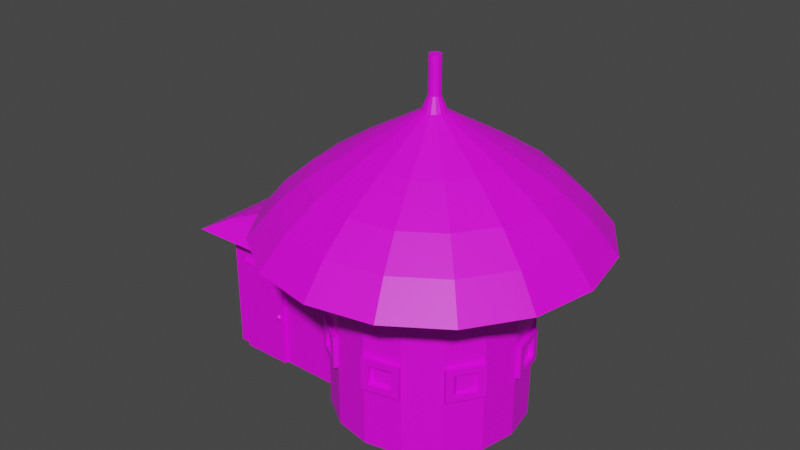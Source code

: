 # Source: Hut.blend  (saved by Blender 3.6.11; exported with 4.5.12 LTS)
import bpy
from mathutils import Matrix  # noqa: F401  (used for matrix-valued properties, if any)

bpy.ops.wm.read_factory_settings(use_empty=True)
scene = bpy.context.scene
scene.name = 'Scene'

# ---- collections
col_collection = bpy.data.collections.new('Collection'); scene.collection.children.link(col_collection)

# ---- images (referenced by path relative to the original .blend; pixels are not part of the script)
import os
ASSET_DIR = os.environ.get("B2B_ASSET_DIR", "")  # directory of the original .blend (textures are referenced by path, not embedded)
HERE = os.path.dirname(os.path.abspath(__file__))  # packed textures are extracted next to this script under _unpacked/

def load_image(name, relpath, width, height, colorspace="sRGB"):
    """Load a texture the original file referenced (path relative to the .blend, or extracted next to this script)."""
    p = next((c for c in (os.path.join(HERE, relpath), os.path.join(ASSET_DIR, relpath)) if relpath and os.path.exists(c)), "")
    if p:
        img = bpy.data.images.load(p, check_existing=True)
        img.name = name
    else:  # same state as the original file: an image datablock whose file is absent (Cycles renders it pink)
        img = bpy.data.images.new(name, width, height)
        img.source = "FILE"
        img.filepath = "//" + (relpath or name)
    img.colorspace_settings.name = colorspace
    return img
img_hutalbedo_png = load_image('HutAlbedo.png', 'HutAlbedo.png', 1024, 1024, 'sRGB')

# ---- materials (node trees are filled in below, after node groups)
mat_material_001 = bpy.data.materials.new('Material.001')
mat_material_001.use_transparent_shadow = False

# ---- material node trees
mat_material_001.use_nodes = True; mat_material_001.node_tree.nodes.clear()
_N = mat_material_001.node_tree.nodes; _L = mat_material_001.node_tree.links
n0 = _N.new('ShaderNodeBsdfPrincipled'); n0.name = 'Principled BSDF'; n0.location = (10, 300)
n0.distribution = 'GGX'
n0.subsurface_method = 'RANDOM_WALK_SKIN'
n0.inputs[3].default_value = 1.45
n0.inputs[27].default_value = (0.0, 0.0, 0.0, 1.0)
n0.inputs[28].default_value = 1.0
n1 = _N.new('ShaderNodeOutputMaterial'); n1.name = 'Material Output'; n1.location = (300, 300)
n2 = _N.new('ShaderNodeTexImage'); n2.name = 'Image Texture'; n2.location = (-280, 280)
n2.image = img_hutalbedo_png
_L.new(n0.outputs[0], n1.inputs[0])
_L.new(n2.outputs[0], n0.inputs[0])
n1.is_active_output = True

# ---- world
world_world = bpy.data.worlds.new('World'); scene.world = world_world
world_world.use_nodes = True; world_world.node_tree.nodes.clear()
_N = world_world.node_tree.nodes; _L = world_world.node_tree.links
n0 = _N.new('ShaderNodeOutputWorld'); n0.name = 'World Output'; n0.location = (300, 300)
n1 = _N.new('ShaderNodeBackground'); n1.name = 'Background'; n1.location = (10, 300)
n1.inputs[0].default_value = (0.05088, 0.05088, 0.05088, 1.0)
_L.new(n1.outputs[0], n0.inputs[0])
n0.is_active_output = True
world_world.color = (0.05088, 0.05088, 0.05088)
world_world.use_sun_shadow = False
world_world.sun_shadow_jitter_overblur = 0.0

# ---- meshes
me_circle_002 = bpy.data.meshes.new('Circle.002')
me_circle_002.from_pydata([(0.0, 1.0, 0.0), (-0.3827, 0.9239, 0.0), (-0.7071, 0.7071, 0.0), (-0.9239, 0.3827, 0.0), (-1.0, 0.0, 0.0), (-0.9239, -0.3827, 0.0), (-0.7071, -0.7071, 0.0), (-0.3827, -0.9239, 0.0), (0.0, -1.0, 0.0), (0.3827, -0.9239, 0.0), (0.7071, -0.7071, 0.0), (0.9239, -0.3827, 0.0), (1.0, 0.0, 0.0), (0.9239, 0.3827, 0.0), (0.7071, 0.7071, 0.0), (0.3827, 0.9239, 0.0), (0.0, 1.0, 1.868), (-0.3827, 0.9239, 1.868), (-0.7071, 0.7071, 1.868), (-0.9239, 0.3827, 1.868), (-1.0, 0.0, 1.868), (-0.9239, -0.3827, 1.868), (-0.7071, -0.7071, 1.868), (-0.3827, -0.9239, 1.868), (0.0, -1.0, 1.868), (0.3827, -0.9239, 1.868), (0.7071, -0.7071, 1.868), (0.9239, -0.3827, 1.868), (1.0, 0.0, 1.868), (0.9239, 0.3827, 1.868), (0.7071, 0.7071, 1.868), (0.3827, 0.9239, 1.868), (-6.827e-09, 1.732, 1.868), (-0.663, 1.601, 1.868), (-1.225, 1.225, 1.868), (-1.601, 0.663, 1.868), (-1.732, -5.462e-09, 1.868), (-1.601, -0.663, 1.868), (-1.225, -1.225, 1.868), (-0.663, -1.601, 1.868), (-6.827e-09, -1.732, 1.868), (0.663, -1.601, 1.868), (1.225, -1.225, 1.868), (1.601, -0.663, 1.868), (1.732, -5.462e-09, 1.868), (1.601, 0.663, 1.868), (1.225, 1.225, 1.868), (0.663, 1.601, 1.868), (-7.481e-09, 1.473, 2.181), (-0.5635, 1.36, 2.181), (-1.041, 1.041, 2.181), (-1.36, 0.5635, 2.181), (-1.473, -1.287e-09, 2.181), (-1.36, -0.5635, 2.181), (-1.041, -1.041, 2.181), (-0.5635, -1.36, 2.181), (-7.481e-09, -1.473, 2.181), (0.5635, -1.36, 2.181), (1.041, -1.041, 2.181), (1.36, -0.5635, 2.181), (1.473, -1.287e-09, 2.181), (1.36, 0.5635, 2.181), (1.041, 1.041, 2.181), (0.5635, 1.36, 2.181), (-1.053e-08, 1.171, 2.443), (-0.448, 1.082, 2.443), (-0.8278, 0.8278, 2.443), (-1.082, 0.448, 2.443), (-1.171, 2.034e-09, 2.443), (-1.082, -0.448, 2.443), (-0.8278, -0.8278, 2.443), (-0.448, -1.082, 2.443), (-1.053e-08, -1.171, 2.443), (0.448, -1.082, 2.443), (0.8278, -0.8278, 2.443), (1.082, -0.448, 2.443), (1.171, 2.034e-09, 2.443), (1.082, 0.448, 2.443), (0.8278, 0.8278, 2.443), (0.448, 1.082, 2.443), (-8.73e-09, 0.7434, 2.715), (-0.2845, 0.6868, 2.715), (-0.5257, 0.5257, 2.715), (-0.6868, 0.2845, 2.715), (-0.7434, 1.291e-09, 2.715), (-0.6868, -0.2845, 2.715), (-0.5257, -0.5257, 2.715), (-0.2845, -0.6868, 2.715), (-8.73e-09, -0.7434, 2.715), (0.2845, -0.6868, 2.715), (0.5257, -0.5257, 2.715), (0.6868, -0.2845, 2.715), (0.7434, 1.291e-09, 2.715), (0.6868, 0.2845, 2.715), (0.5257, 0.5257, 2.715), (0.2845, 0.6868, 2.715), (-1.136e-08, 0.2902, 2.972), (-0.111, 0.2681, 2.972), (-0.2052, 0.2052, 2.972), (-0.2681, 0.111, 2.972), (-0.2902, 7.324e-09, 2.972), (-0.2681, -0.111, 2.972), (-0.2052, -0.2052, 2.972), (-0.111, -0.2681, 2.972), (-1.136e-08, -0.2902, 2.972), (0.111, -0.2681, 2.972), (0.2052, -0.2052, 2.972), (0.2681, -0.111, 2.972), (0.2902, 7.324e-09, 2.972), (0.2681, 0.111, 2.972), (0.2052, 0.2052, 2.972), (0.111, 0.2681, 2.972), (-8.55e-09, 0.1215, 3.07), (-0.04648, 0.1122, 3.07), (-0.08588, 0.08588, 3.07), (-0.1122, 0.04648, 3.07), (-0.1215, 7.401e-09, 3.07), (-0.1122, -0.04648, 3.07), (-0.08588, -0.08588, 3.07), (-0.04648, -0.1122, 3.07), (-8.55e-09, -0.1215, 3.07), (0.04648, -0.1122, 3.07), (0.08588, -0.08588, 3.07), (0.1122, -0.04648, 3.07), (0.1215, 7.401e-09, 3.07), (0.1122, 0.04648, 3.07), (0.08588, 0.08588, 3.07), (0.04648, 0.1122, 3.07), (-8.941e-09, 0.05994, 3.216), (-0.02294, 0.05537, 3.216), (-0.04238, 0.04238, 3.216), (-0.05537, 0.02294, 3.216), (-0.05994, 7.902e-09, 3.216), (-0.05537, -0.02294, 3.216), (-0.04238, -0.04238, 3.216), (-0.02294, -0.05537, 3.216), (-8.941e-09, -0.05994, 3.216), (0.02294, -0.05537, 3.216), (0.04238, -0.04238, 3.216), (0.05537, -0.02294, 3.216), (0.05994, 7.902e-09, 3.216), (0.05537, 0.02294, 3.216), (0.04238, 0.04238, 3.216), (0.02294, 0.05537, 3.216), (-8.941e-09, 0.05994, 3.592), (-0.02294, 0.05537, 3.592), (-0.04238, 0.04238, 3.592), (-0.05537, 0.02294, 3.592), (-0.05994, 7.902e-09, 3.592), (-0.05537, -0.02294, 3.592), (-0.04238, -0.04238, 3.592), (-0.02294, -0.05537, 3.592), (-8.941e-09, -0.05994, 3.592), (0.02294, -0.05537, 3.592), (0.04238, -0.04238, 3.592), (0.05537, -0.02294, 3.592), (0.05994, 7.902e-09, 3.592), (0.05537, 0.02294, 3.592), (0.04238, 0.04238, 3.592), (0.02294, 0.05537, 3.592), (0.9239, 0.3827, 0.9976), (0.7071, 0.7071, 0.9976), (-0.7071, -0.7071, 0.9976), (-0.3827, -0.9239, 0.9976), (0.3827, 0.9239, 0.9976), (0.0, -1.0, 0.9976), (0.0, 1.0, 0.9976), (-0.3827, 0.9239, 0.9976), (0.3827, -0.9239, 0.9976), (-0.7071, 0.7071, 0.9976), (0.7071, -0.7071, 0.9976), (-0.9239, 0.3827, 0.9976), (0.9239, -0.3827, 0.9976), (-1.0, 0.0, 0.9976), (1.0, 0.0, 0.9976), (-0.9239, -0.3827, 0.9976), (0.7071, 0.7071, 0.6485), (-0.3827, -0.9239, 0.6485), (0.3827, 0.9239, 0.6485), (0.0, -1.0, 0.6485), (-0.3827, 0.9239, 0.6485), (0.3827, -0.9239, 0.6485), (-0.7071, 0.7071, 0.6485), (0.7071, -0.7071, 0.6485), (-0.9239, 0.3827, 0.6485), (0.9239, -0.3827, 0.6485), (-1.0, 0.0, 0.6485), (1.0, 0.0, 0.6485), (-0.9239, -0.3827, 0.6485), (0.9239, 0.3827, 0.6485), (-0.7071, -0.7071, 0.6485), (0.0, 1.0, 0.6485), (-0.7347, -0.7484, 0.9976), (-0.4103, -0.9652, 0.9976), (-0.4103, -0.9652, 0.6485), (-0.7347, -0.7484, 0.6485), (0.009684, -1.049, 0.9976), (0.3924, -0.9726, 0.9976), (0.009684, -1.049, 0.6485), (0.3924, -0.9726, 0.6485), (0.7484, -0.7347, 0.9976), (0.9652, -0.4103, 0.9976), (0.7484, -0.7347, 0.6485), (0.9652, -0.4103, 0.6485), (0.9726, 0.3924, 0.9976), (1.049, 0.009684, 0.9976), (1.049, 0.009684, 0.6485), (0.9726, 0.3924, 0.6485), (0.7347, 0.7484, 0.9976), (0.4103, 0.9652, 0.9976), (0.7347, 0.7484, 0.6485), (0.4103, 0.9652, 0.6485), (-0.009684, 1.049, 0.9976), (-0.3924, 0.9726, 0.9976), (-0.3924, 0.9726, 0.6485), (-0.009684, 1.049, 0.6485), (-0.6709, -0.791, 0.9289), (-0.4741, -0.9225, 0.9289), (-0.4741, -0.9225, 0.7172), (-0.6709, -0.791, 0.7172), (0.08498, -1.034, 0.9289), (0.3171, -0.9875, 0.9289), (0.08498, -1.034, 0.7172), (0.3171, -0.9875, 0.7172), (0.791, -0.6709, 0.9289), (0.9225, -0.4741, 0.9289), (0.791, -0.6709, 0.7172), (0.9225, -0.4741, 0.7172), (0.9875, 0.3171, 0.9289), (1.034, 0.08498, 0.9289), (1.034, 0.08498, 0.7172), (0.9875, 0.3171, 0.7172), (0.6709, 0.791, 0.9289), (0.4741, 0.9225, 0.9289), (0.6709, 0.791, 0.7172), (0.4741, 0.9225, 0.7172), (-0.08498, 1.034, 0.9289), (-0.3171, 0.9875, 0.9289), (-0.3171, 0.9875, 0.7172), (-0.08498, 1.034, 0.7172), (-0.0747, 0.9821, 0.9289), (-0.3068, 0.9359, 0.9289), (-0.3068, 0.9359, 0.7172), (-0.0747, 0.9821, 0.7172), (0.6416, 0.7472, 0.9289), (0.4448, 0.8787, 0.9289), (0.6416, 0.7472, 0.7172), (0.4448, 0.8787, 0.7172), (0.9359, 0.3068, 0.9289), (0.9821, 0.0747, 0.9289), (0.9821, 0.0747, 0.7172), (0.9359, 0.3068, 0.7172), (-0.6811, -0.7394, 0.9289), (-0.4844, -0.8709, 0.9289), (-0.4844, -0.8709, 0.7172), (-0.6811, -0.7394, 0.7172), (0.0747, -0.9821, 0.9289), (0.3068, -0.9359, 0.9289), (0.0747, -0.9821, 0.7172), (0.3068, -0.9359, 0.7172), (0.7808, -0.6192, 0.9289), (0.9122, -0.4224, 0.9289), (0.7808, -0.6192, 0.7172), (0.9122, -0.4224, 0.7172), (-2.216, -0.501, 0.000316), (-2.216, -0.501, 1.319), (-2.216, 0.501, 0.000316), (-2.216, 0.501, 1.319), (-0.5095, -0.501, 0.000316), (-0.5095, -0.501, 1.319), (-0.5095, 0.501, 0.000316), (-0.5095, 0.501, 1.319), (-2.527, -0.6833, 1.319), (-2.527, 0.6833, 1.319), (-0.1991, -0.6833, 1.319), (-0.1991, 0.6833, 1.319), (-2.238, -0.5137, 1.47), (-2.238, 0.5137, 1.47), (-0.488, -0.5137, 1.47), (-0.488, 0.5137, 1.47), (-1.862, -0.2933, 1.584), (-1.862, 0.2933, 1.584), (-0.8634, -0.2933, 1.584), (-0.8634, 0.2933, 1.584), (-1.368, -0.1588, 1.745), (-1.368, 0.1588, 1.745), (-0.8267, -0.1588, 1.745), (-0.8267, 0.1588, 1.745), (-1.134, -0.1588, 1.835), (-1.134, 0.1588, 1.835), (-0.5927, -0.1588, 1.835), (-0.5927, 0.1588, 1.835), (-2.216, -0.501, 1.048), (-2.216, 0.501, 1.048), (-0.5095, 0.501, 1.048), (-0.5095, -0.501, 1.048), (-1.524, -0.501, 0.000316), (-1.524, -0.501, 1.048), (-0.5095, 0.0, 1.048), (-1.363, 0.501, 1.048), (-2.216, 0.0, 1.048), (-2.07, -0.501, 1.048), (-2.07, -0.501, 0.000316), (-2.07, -0.5394, 0.000316), (-1.524, -0.5394, 0.000316), (-1.524, -0.5394, 1.048), (-2.07, -0.5394, 1.048), (-1.58, -0.5169, 0.573), (-1.58, -0.5075, 0.5637), (-1.58, -0.5024, 0.5515), (-1.58, -0.5018, 0.5448), (-1.58, -0.5024, 0.5382), (-1.58, -0.5075, 0.526), (-1.579, -0.5292, 0.5781), (-1.577, -0.523, 0.5762), (-1.576, -0.5172, 0.573), (-1.575, -0.5122, 0.5688), (-1.574, -0.508, 0.5637), (-1.574, -0.505, 0.5578), (-1.573, -0.5031, 0.5515), (-1.573, -0.5024, 0.5448), (-1.573, -0.5031, 0.5382), (-1.574, -0.505, 0.5319), (-1.574, -0.508, 0.526), (-1.575, -0.5122, 0.5209), (-1.576, -0.5172, 0.5167), (-1.577, -0.523, 0.5135), (-1.579, -0.5292, 0.5116), (-1.577, -0.5296, 0.5781), (-1.575, -0.5237, 0.5762), (-1.573, -0.5183, 0.573), (-1.571, -0.5135, 0.5688), (-1.569, -0.5097, 0.5637), (-1.568, -0.5068, 0.5578), (-1.567, -0.505, 0.5515), (-1.567, -0.5044, 0.5448), (-1.567, -0.505, 0.5382), (-1.568, -0.5068, 0.5319), (-1.569, -0.5097, 0.526), (-1.571, -0.5135, 0.5209), (-1.573, -0.5183, 0.5167), (-1.575, -0.5237, 0.5135), (-1.577, -0.5296, 0.5116), (-1.576, -0.5302, 0.5781), (-1.573, -0.5249, 0.5762), (-1.569, -0.52, 0.573), (-1.566, -0.5158, 0.5688), (-1.564, -0.5123, 0.5637), (-1.562, -0.5097, 0.5578), (-1.561, -0.508, 0.5515), (-1.561, -0.5075, 0.5448), (-1.561, -0.508, 0.5382), (-1.562, -0.5097, 0.5319), (-1.564, -0.5123, 0.526), (-1.566, -0.5158, 0.5209), (-1.569, -0.52, 0.5167), (-1.573, -0.5249, 0.5135), (-1.576, -0.5302, 0.5116), (-1.575, -0.531, 0.5781), (-1.571, -0.5265, 0.5762), (-1.566, -0.5224, 0.573), (-1.563, -0.5187, 0.5688), (-1.56, -0.5158, 0.5637), (-1.558, -0.5135, 0.5578), (-1.556, -0.5122, 0.5515), (-1.556, -0.5117, 0.5448), (-1.556, -0.5122, 0.5382), (-1.558, -0.5135, 0.5319), (-1.56, -0.5158, 0.526), (-1.563, -0.5187, 0.5209), (-1.566, -0.5224, 0.5167), (-1.571, -0.5265, 0.5135), (-1.575, -0.531, 0.5116), (-1.574, -0.532, 0.5781), (-1.569, -0.5285, 0.5762), (-1.564, -0.5252, 0.573), (-1.56, -0.5224, 0.5688), (-1.556, -0.52, 0.5637), (-1.554, -0.5183, 0.5578), (-1.552, -0.5172, 0.5515), (-1.552, -0.5169, 0.5448), (-1.552, -0.5172, 0.5382), (-1.554, -0.5183, 0.5319), (-1.556, -0.52, 0.526), (-1.56, -0.5224, 0.5209), (-1.564, -0.5252, 0.5167), (-1.569, -0.5285, 0.5135), (-1.574, -0.532, 0.5116), (-1.58, -0.5357, 0.5787), (-1.574, -0.5332, 0.5781), (-1.568, -0.5307, 0.5762), (-1.562, -0.5285, 0.573), (-1.558, -0.5265, 0.5688), (-1.554, -0.5249, 0.5637), (-1.551, -0.5237, 0.5578), (-1.549, -0.523, 0.5515), (-1.548, -0.5227, 0.5448), (-1.549, -0.523, 0.5382), (-1.551, -0.5237, 0.5319), (-1.554, -0.5249, 0.526), (-1.558, -0.5265, 0.5209), (-1.562, -0.5285, 0.5167), (-1.568, -0.5307, 0.5135), (-1.574, -0.5332, 0.5116), (-1.573, -0.5344, 0.5781), (-1.567, -0.5332, 0.5762), (-1.561, -0.532, 0.573), (-1.556, -0.531, 0.5688), (-1.552, -0.5302, 0.5637), (-1.549, -0.5296, 0.5578), (-1.547, -0.5292, 0.5515), (-1.547, -0.5291, 0.5448), (-1.547, -0.5292, 0.5382), (-1.549, -0.5296, 0.5319), (-1.552, -0.5302, 0.526), (-1.556, -0.531, 0.5209), (-1.561, -0.532, 0.5167), (-1.567, -0.5332, 0.5135), (-1.573, -0.5344, 0.5116), (-1.573, -0.5357, 0.5781), (-1.567, -0.5357, 0.5762), (-1.561, -0.5357, 0.573), (-1.556, -0.5357, 0.5688), (-1.552, -0.5357, 0.5637), (-1.548, -0.5357, 0.5578), (-1.547, -0.5357, 0.5515), (-1.546, -0.5357, 0.5448), (-1.547, -0.5357, 0.5382), (-1.548, -0.5357, 0.5319), (-1.552, -0.5357, 0.526), (-1.556, -0.5357, 0.5209), (-1.561, -0.5357, 0.5167), (-1.567, -0.5357, 0.5135), (-1.573, -0.5357, 0.5116), (-1.573, -0.537, 0.5781), (-1.567, -0.5382, 0.5762), (-1.561, -0.5394, 0.573), (-1.556, -0.5404, 0.5688), (-1.552, -0.5412, 0.5637), (-1.549, -0.5418, 0.5578), (-1.547, -0.5422, 0.5515), (-1.547, -0.5423, 0.5448), (-1.547, -0.5422, 0.5382), (-1.549, -0.5418, 0.5319), (-1.552, -0.5412, 0.526), (-1.556, -0.5404, 0.5209), (-1.561, -0.5394, 0.5167), (-1.567, -0.5382, 0.5135), (-1.573, -0.537, 0.5116), (-1.574, -0.5382, 0.5781), (-1.568, -0.5407, 0.5762), (-1.562, -0.5429, 0.573), (-1.558, -0.5449, 0.5688), (-1.554, -0.5465, 0.5637), (-1.551, -0.5477, 0.5578), (-1.549, -0.5484, 0.5515), (-1.548, -0.5487, 0.5448), (-1.549, -0.5484, 0.5382), (-1.551, -0.5477, 0.5319), (-1.554, -0.5465, 0.526), (-1.558, -0.5449, 0.5209), (-1.562, -0.5429, 0.5167), (-1.568, -0.5407, 0.5135), (-1.574, -0.5382, 0.5116), (-1.574, -0.5394, 0.5781), (-1.569, -0.5429, 0.5762), (-1.564, -0.5462, 0.573), (-1.56, -0.549, 0.5688), (-1.556, -0.5514, 0.5637), (-1.554, -0.5531, 0.5578), (-1.552, -0.5542, 0.5515), (-1.552, -0.5545, 0.5448), (-1.552, -0.5542, 0.5382), (-1.554, -0.5531, 0.5319), (-1.556, -0.5514, 0.526), (-1.56, -0.549, 0.5209), (-1.564, -0.5462, 0.5167), (-1.569, -0.5429, 0.5135), (-1.574, -0.5394, 0.5116), (-1.575, -0.5404, 0.5781), (-1.571, -0.5449, 0.5762), (-1.566, -0.549, 0.573), (-1.563, -0.5526, 0.5688), (-1.56, -0.5556, 0.5637), (-1.558, -0.5578, 0.5578), (-1.556, -0.5592, 0.5515), (-1.556, -0.5597, 0.5448), (-1.556, -0.5592, 0.5382), (-1.558, -0.5578, 0.5319), (-1.56, -0.5556, 0.526), (-1.563, -0.5526, 0.5209), (-1.566, -0.549, 0.5167), (-1.571, -0.5449, 0.5135), (-1.575, -0.5404, 0.5116), (-1.576, -0.5412, 0.5781), (-1.573, -0.5465, 0.5762), (-1.569, -0.5514, 0.573), (-1.566, -0.5556, 0.5688), (-1.564, -0.5591, 0.5637), (-1.562, -0.5617, 0.5578), (-1.561, -0.5633, 0.5515), (-1.561, -0.5639, 0.5448), (-1.561, -0.5633, 0.5382), (-1.562, -0.5617, 0.5319), (-1.564, -0.5591, 0.526), (-1.566, -0.5556, 0.5209), (-1.569, -0.5514, 0.5167), (-1.573, -0.5465, 0.5135), (-1.576, -0.5412, 0.5116), (-1.577, -0.5418, 0.5781), (-1.575, -0.5477, 0.5762), (-1.573, -0.5531, 0.573), (-1.571, -0.5578, 0.5688), (-1.569, -0.5617, 0.5637), (-1.568, -0.5646, 0.5578), (-1.567, -0.5664, 0.5515), (-1.567, -0.567, 0.5448), (-1.567, -0.5664, 0.5382), (-1.568, -0.5646, 0.5319), (-1.569, -0.5617, 0.526), (-1.571, -0.5578, 0.5209), (-1.573, -0.5531, 0.5167), (-1.575, -0.5477, 0.5135), (-1.577, -0.5418, 0.5116), (-1.579, -0.5422, 0.5781), (-1.577, -0.5484, 0.5762), (-1.576, -0.5542, 0.573), (-1.575, -0.5592, 0.5688), (-1.574, -0.5633, 0.5637), (-1.574, -0.5664, 0.5578), (-1.573, -0.5683, 0.5515), (-1.573, -0.5689, 0.5448), (-1.573, -0.5683, 0.5382), (-1.574, -0.5664, 0.5319), (-1.574, -0.5633, 0.526), (-1.575, -0.5592, 0.5209), (-1.576, -0.5542, 0.5167), (-1.577, -0.5484, 0.5135), (-1.579, -0.5422, 0.5116), (-1.58, -0.5423, 0.5781), (-1.58, -0.5487, 0.5762), (-1.58, -0.5545, 0.573), (-1.58, -0.5597, 0.5688), (-1.58, -0.5639, 0.5637), (-1.58, -0.567, 0.5578), (-1.58, -0.5689, 0.5515), (-1.58, -0.5696, 0.5448), (-1.58, -0.5689, 0.5382), (-1.58, -0.567, 0.5319), (-1.58, -0.5639, 0.526), (-1.58, -0.5597, 0.5209), (-1.58, -0.5545, 0.5167), (-1.58, -0.5487, 0.5135), (-1.58, -0.5423, 0.5116), (-1.581, -0.5422, 0.5781), (-1.582, -0.5484, 0.5762), (-1.583, -0.5542, 0.573), (-1.584, -0.5592, 0.5688), (-1.585, -0.5633, 0.5637), (-1.586, -0.5664, 0.5578), (-1.586, -0.5683, 0.5515), (-1.586, -0.5689, 0.5448), (-1.586, -0.5683, 0.5382), (-1.586, -0.5664, 0.5319), (-1.585, -0.5633, 0.526), (-1.584, -0.5592, 0.5209), (-1.583, -0.5542, 0.5167), (-1.582, -0.5484, 0.5135), (-1.581, -0.5422, 0.5116), (-1.582, -0.5418, 0.5781), (-1.585, -0.5477, 0.5762), (-1.587, -0.5531, 0.573), (-1.589, -0.5578, 0.5688), (-1.591, -0.5617, 0.5637), (-1.592, -0.5646, 0.5578), (-1.593, -0.5664, 0.5515), (-1.593, -0.567, 0.5448), (-1.593, -0.5664, 0.5382), (-1.592, -0.5646, 0.5319), (-1.591, -0.5617, 0.526), (-1.589, -0.5578, 0.5209), (-1.587, -0.5531, 0.5167), (-1.585, -0.5477, 0.5135), (-1.582, -0.5418, 0.5116), (-1.583, -0.5412, 0.5781), (-1.587, -0.5465, 0.5762), (-1.59, -0.5514, 0.573), (-1.593, -0.5556, 0.5688), (-1.595, -0.5591, 0.5637), (-1.597, -0.5617, 0.5578), (-1.598, -0.5633, 0.5515), (-1.599, -0.5639, 0.5448), (-1.598, -0.5633, 0.5382), (-1.597, -0.5617, 0.5319), (-1.595, -0.5591, 0.526), (-1.593, -0.5556, 0.5209), (-1.59, -0.5514, 0.5167), (-1.587, -0.5465, 0.5135), (-1.583, -0.5412, 0.5116), (-1.584, -0.5404, 0.5781), (-1.589, -0.5449, 0.5762), (-1.593, -0.549, 0.573), (-1.597, -0.5526, 0.5688), (-1.6, -0.5556, 0.5637), (-1.602, -0.5578, 0.5578), (-1.603, -0.5592, 0.5515), (-1.604, -0.5597, 0.5448), (-1.603, -0.5592, 0.5382), (-1.602, -0.5578, 0.5319), (-1.6, -0.5556, 0.526), (-1.597, -0.5526, 0.5209), (-1.593, -0.549, 0.5167), (-1.589, -0.5449, 0.5135), (-1.584, -0.5404, 0.5116), (-1.58, -0.5357, 0.5109), (-1.585, -0.5394, 0.5781), (-1.591, -0.5429, 0.5762), (-1.595, -0.5462, 0.573), (-1.6, -0.549, 0.5688), (-1.603, -0.5514, 0.5637), (-1.606, -0.5531, 0.5578), (-1.607, -0.5542, 0.5515), (-1.608, -0.5545, 0.5448), (-1.607, -0.5542, 0.5382), (-1.606, -0.5531, 0.5319), (-1.603, -0.5514, 0.526), (-1.6, -0.549, 0.5209), (-1.595, -0.5462, 0.5167), (-1.591, -0.5429, 0.5135), (-1.585, -0.5394, 0.5116), (-1.586, -0.5382, 0.5781), (-1.592, -0.5407, 0.5762), (-1.597, -0.5429, 0.573), (-1.602, -0.5449, 0.5688), (-1.606, -0.5465, 0.5637), (-1.609, -0.5477, 0.5578), (-1.611, -0.5484, 0.5515), (-1.611, -0.5487, 0.5448), (-1.611, -0.5484, 0.5382), (-1.609, -0.5477, 0.5319), (-1.606, -0.5465, 0.526), (-1.602, -0.5449, 0.5209), (-1.597, -0.5429, 0.5167), (-1.592, -0.5407, 0.5135), (-1.586, -0.5382, 0.5116), (-1.586, -0.537, 0.5781), (-1.593, -0.5382, 0.5762), (-1.598, -0.5394, 0.573), (-1.603, -0.5404, 0.5688), (-1.607, -0.5412, 0.5637), (-1.611, -0.5418, 0.5578), (-1.612, -0.5422, 0.5515), (-1.613, -0.5423, 0.5448), (-1.612, -0.5422, 0.5382), (-1.611, -0.5418, 0.5319), (-1.607, -0.5412, 0.526), (-1.603, -0.5404, 0.5209), (-1.598, -0.5394, 0.5167), (-1.593, -0.5382, 0.5135), (-1.586, -0.537, 0.5116), (-1.586, -0.5357, 0.5781), (-1.593, -0.5357, 0.5762), (-1.599, -0.5357, 0.573), (-1.604, -0.5357, 0.5688), (-1.608, -0.5357, 0.5637), (-1.611, -0.5357, 0.5578), (-1.613, -0.5357, 0.5515), (-1.614, -0.5357, 0.5448), (-1.613, -0.5357, 0.5382), (-1.611, -0.5357, 0.5319), (-1.608, -0.5357, 0.526), (-1.604, -0.5357, 0.5209), (-1.599, -0.5357, 0.5167), (-1.593, -0.5357, 0.5135), (-1.586, -0.5357, 0.5116), (-1.586, -0.5344, 0.5781), (-1.593, -0.5332, 0.5762), (-1.598, -0.532, 0.573), (-1.603, -0.531, 0.5688), (-1.607, -0.5302, 0.5637), (-1.611, -0.5296, 0.5578), (-1.612, -0.5292, 0.5515), (-1.613, -0.5291, 0.5448), (-1.612, -0.5292, 0.5382), (-1.611, -0.5296, 0.5319), (-1.607, -0.5302, 0.526), (-1.603, -0.531, 0.5209), (-1.598, -0.532, 0.5167), (-1.593, -0.5332, 0.5135), (-1.586, -0.5344, 0.5116), (-1.586, -0.5332, 0.5781), (-1.592, -0.5307, 0.5762), (-1.597, -0.5285, 0.573), (-1.602, -0.5265, 0.5688), (-1.606, -0.5249, 0.5637), (-1.609, -0.5237, 0.5578), (-1.611, -0.523, 0.5515), (-1.611, -0.5227, 0.5448), (-1.611, -0.523, 0.5382), (-1.609, -0.5237, 0.5319), (-1.606, -0.5249, 0.526), (-1.602, -0.5265, 0.5209), (-1.597, -0.5285, 0.5167), (-1.592, -0.5307, 0.5135), (-1.586, -0.5332, 0.5116), (-1.585, -0.532, 0.5781), (-1.591, -0.5285, 0.5762), (-1.595, -0.5252, 0.573), (-1.6, -0.5224, 0.5688), (-1.603, -0.52, 0.5637), (-1.606, -0.5183, 0.5578), (-1.607, -0.5172, 0.5515), (-1.608, -0.5169, 0.5448), (-1.607, -0.5172, 0.5382), (-1.606, -0.5183, 0.5319), (-1.603, -0.52, 0.526), (-1.6, -0.5224, 0.5209), (-1.595, -0.5252, 0.5167), (-1.591, -0.5285, 0.5135), (-1.585, -0.532, 0.5116), (-1.584, -0.531, 0.5781), (-1.589, -0.5265, 0.5762), (-1.593, -0.5224, 0.573), (-1.597, -0.5187, 0.5688), (-1.6, -0.5158, 0.5637), (-1.602, -0.5135, 0.5578), (-1.603, -0.5122, 0.5515), (-1.604, -0.5117, 0.5448), (-1.603, -0.5122, 0.5382), (-1.602, -0.5135, 0.5319), (-1.6, -0.5158, 0.526), (-1.597, -0.5187, 0.5209), (-1.593, -0.5224, 0.5167), (-1.589, -0.5265, 0.5135), (-1.584, -0.531, 0.5116), (-1.583, -0.5302, 0.5781), (-1.587, -0.5249, 0.5762), (-1.59, -0.52, 0.573), (-1.593, -0.5158, 0.5688), (-1.595, -0.5123, 0.5637), (-1.597, -0.5097, 0.5578), (-1.598, -0.508, 0.5515), (-1.599, -0.5075, 0.5448), (-1.598, -0.508, 0.5382), (-1.597, -0.5097, 0.5319), (-1.595, -0.5123, 0.526), (-1.593, -0.5158, 0.5209), (-1.59, -0.52, 0.5167), (-1.587, -0.5249, 0.5135), (-1.583, -0.5302, 0.5116), (-1.582, -0.5296, 0.5781), (-1.585, -0.5237, 0.5762), (-1.587, -0.5183, 0.573), (-1.589, -0.5135, 0.5688), (-1.591, -0.5097, 0.5637), (-1.592, -0.5068, 0.5578), (-1.593, -0.505, 0.5515), (-1.593, -0.5044, 0.5448), (-1.593, -0.505, 0.5382), (-1.592, -0.5068, 0.5319), (-1.591, -0.5097, 0.526), (-1.589, -0.5135, 0.5209), (-1.587, -0.5183, 0.5167), (-1.585, -0.5237, 0.5135), (-1.582, -0.5296, 0.5116), (-1.581, -0.5292, 0.5781), (-1.582, -0.523, 0.5762), (-1.583, -0.5172, 0.573), (-1.584, -0.5122, 0.5688), (-1.585, -0.508, 0.5637), (-1.586, -0.505, 0.5578), (-1.586, -0.5031, 0.5515), (-1.586, -0.5024, 0.5448), (-1.586, -0.5031, 0.5382), (-1.586, -0.505, 0.5319), (-1.585, -0.508, 0.526), (-1.584, -0.5122, 0.5209), (-1.583, -0.5172, 0.5167), (-1.582, -0.523, 0.5135), (-1.581, -0.5292, 0.5116), (-1.58, -0.5291, 0.5781), (-1.58, -0.5227, 0.5762), (-1.58, -0.5117, 0.5688), (-1.58, -0.5044, 0.5578), (-1.58, -0.5044, 0.5319), (-1.58, -0.5117, 0.5209), (-1.58, -0.5169, 0.5167), (-1.58, -0.5227, 0.5135), (-1.58, -0.5291, 0.5116)], [], [(161, 160, 29, 30), (163, 162, 22, 23), (164, 161, 30, 31), (165, 163, 23, 24), (167, 166, 16, 17), (166, 164, 31, 16), (168, 165, 24, 25), (169, 167, 17, 18), (170, 168, 25, 26), (171, 169, 18, 19), (172, 170, 26, 27), (173, 171, 19, 20), (174, 172, 27, 28), (175, 173, 20, 21), (160, 174, 28, 29), (162, 175, 21, 22), (16, 31, 47, 32), (25, 24, 40, 41), (18, 17, 33, 34), (26, 25, 41, 42), (19, 18, 34, 35), (27, 26, 42, 43), (20, 19, 35, 36), (28, 27, 43, 44), (21, 20, 36, 37), (29, 28, 44, 45), (22, 21, 37, 38), (30, 29, 45, 46), (23, 22, 38, 39), (31, 30, 46, 47), (24, 23, 39, 40), (17, 16, 32, 33), (47, 46, 62, 63), (40, 39, 55, 56), (33, 32, 48, 49), (32, 47, 63, 48), (41, 40, 56, 57), (34, 33, 49, 50), (42, 41, 57, 58), (35, 34, 50, 51), (43, 42, 58, 59), (36, 35, 51, 52), (44, 43, 59, 60), (37, 36, 52, 53), (45, 44, 60, 61), (38, 37, 53, 54), (46, 45, 61, 62), (39, 38, 54, 55), (53, 52, 68, 69), (61, 60, 76, 77), (54, 53, 69, 70), (62, 61, 77, 78), (55, 54, 70, 71), (63, 62, 78, 79), (56, 55, 71, 72), (49, 48, 64, 65), (48, 63, 79, 64), (57, 56, 72, 73), (50, 49, 65, 66), (58, 57, 73, 74), (51, 50, 66, 67), (59, 58, 74, 75), (52, 51, 67, 68), (60, 59, 75, 76), (74, 73, 89, 90), (67, 66, 82, 83), (75, 74, 90, 91), (68, 67, 83, 84), (76, 75, 91, 92), (69, 68, 84, 85), (77, 76, 92, 93), (70, 69, 85, 86), (78, 77, 93, 94), (71, 70, 86, 87), (79, 78, 94, 95), (72, 71, 87, 88), (65, 64, 80, 81), (64, 79, 95, 80), (73, 72, 88, 89), (66, 65, 81, 82), (95, 94, 110, 111), (88, 87, 103, 104), (81, 80, 96, 97), (80, 95, 111, 96), (89, 88, 104, 105), (82, 81, 97, 98), (90, 89, 105, 106), (83, 82, 98, 99), (91, 90, 106, 107), (84, 83, 99, 100), (92, 91, 107, 108), (85, 84, 100, 101), (93, 92, 108, 109), (86, 85, 101, 102), (94, 93, 109, 110), (87, 86, 102, 103), (107, 106, 122, 123), (100, 99, 115, 116), (108, 107, 123, 124), (101, 100, 116, 117), (109, 108, 124, 125), (102, 101, 117, 118), (110, 109, 125, 126), (103, 102, 118, 119), (111, 110, 126, 127), (104, 103, 119, 120), (97, 96, 112, 113), (96, 111, 127, 112), (105, 104, 120, 121), (98, 97, 113, 114), (106, 105, 121, 122), (99, 98, 114, 115), (112, 127, 143, 128), (121, 120, 136, 137), (114, 113, 129, 130), (122, 121, 137, 138), (115, 114, 130, 131), (123, 122, 138, 139), (116, 115, 131, 132), (124, 123, 139, 140), (117, 116, 132, 133), (125, 124, 140, 141), (118, 117, 133, 134), (126, 125, 141, 142), (119, 118, 134, 135), (127, 126, 142, 143), (120, 119, 135, 136), (113, 112, 128, 129), (142, 141, 157, 158), (135, 134, 150, 151), (143, 142, 158, 159), (136, 135, 151, 152), (129, 128, 144, 145), (128, 143, 159, 144), (137, 136, 152, 153), (130, 129, 145, 146), (138, 137, 153, 154), (131, 130, 146, 147), (139, 138, 154, 155), (132, 131, 147, 148), (140, 139, 155, 156), (133, 132, 148, 149), (141, 140, 156, 157), (134, 133, 149, 150), (145, 144, 159, 158, 157, 156, 155, 154, 153, 152, 151, 150, 149, 148, 147, 146), (190, 188, 175, 162), (174, 160, 204, 205), (188, 186, 173, 175), (187, 185, 172, 174), (186, 184, 171, 173), (183, 170, 200, 202), (184, 182, 169, 171), (183, 181, 168, 170), (182, 180, 167, 169), (168, 181, 199, 197), (191, 178, 164, 166), (180, 191, 215, 214), (179, 177, 163, 165), (161, 164, 209, 208), (190, 162, 192, 195), (176, 189, 160, 161), (14, 13, 189, 176), (7, 6, 190, 177), (15, 14, 176, 178), (8, 7, 177, 179), (1, 0, 191, 180), (0, 15, 178, 191), (9, 8, 179, 181), (2, 1, 180, 182), (10, 9, 181, 183), (3, 2, 182, 184), (11, 10, 183, 185), (4, 3, 184, 186), (12, 11, 185, 187), (5, 4, 186, 188), (13, 12, 187, 189), (6, 5, 188, 190), (193, 194, 218, 217), (163, 177, 194, 193), (177, 190, 195, 194), (162, 163, 193, 192), (196, 197, 221, 220), (179, 165, 196, 198), (165, 168, 197, 196), (181, 179, 198, 199), (203, 202, 226, 227), (185, 183, 202, 203), (170, 172, 201, 200), (172, 185, 203, 201), (207, 206, 230, 231), (160, 189, 207, 204), (189, 187, 206, 207), (187, 174, 205, 206), (209, 211, 235, 233), (164, 178, 211, 209), (176, 161, 208, 210), (178, 176, 210, 211), (213, 214, 238, 237), (191, 166, 212, 215), (166, 167, 213, 212), (167, 180, 214, 213), (216, 217, 253, 252), (195, 192, 216, 219), (194, 195, 219, 218), (192, 193, 217, 216), (225, 227, 263, 261), (199, 198, 222, 223), (198, 196, 220, 222), (197, 199, 223, 221), (223, 222, 258, 259), (202, 200, 224, 226), (201, 203, 227, 225), (200, 201, 225, 224), (230, 229, 249, 250), (205, 204, 228, 229), (206, 205, 229, 230), (204, 207, 231, 228), (232, 233, 245, 244), (208, 209, 233, 232), (211, 210, 234, 235), (210, 208, 232, 234), (237, 238, 242, 241), (215, 212, 236, 239), (214, 215, 239, 238), (212, 213, 237, 236), (242, 243, 240, 241), (239, 236, 240, 243), (238, 239, 243, 242), (236, 237, 241, 240), (247, 246, 244, 245), (235, 234, 246, 247), (234, 232, 244, 246), (233, 235, 247, 245), (251, 250, 249, 248), (228, 231, 251, 248), (231, 230, 250, 251), (229, 228, 248, 249), (254, 255, 252, 253), (259, 258, 256, 257), (263, 262, 260, 261), (220, 221, 257, 256), (227, 226, 262, 263), (217, 218, 254, 253), (222, 220, 256, 258), (224, 225, 261, 260), (218, 219, 255, 254), (221, 223, 259, 257), (226, 224, 260, 262), (219, 216, 252, 255), (292, 265, 267, 293, 300), (293, 267, 271, 294, 299), (294, 271, 269, 295, 298), (295, 269, 265, 292, 301, 297), (266, 270, 268, 296, 302, 264), (271, 267, 273, 275), (274, 275, 279, 278), (269, 271, 275, 274), (267, 265, 272, 273), (265, 269, 274, 272), (277, 276, 280, 281), (273, 272, 276, 277), (272, 274, 278, 276), (275, 273, 277, 279), (282, 283, 287, 286), (276, 278, 282, 280), (279, 277, 281, 283), (278, 279, 283, 282), (285, 284, 288, 289), (281, 280, 284, 285), (280, 282, 286, 284), (283, 281, 285, 287), (291, 289, 288, 290), (284, 286, 290, 288), (287, 285, 289, 291), (286, 287, 291, 290), (302, 301, 292, 264), (270, 294, 298, 295, 268), (266, 293, 299, 294, 270), (264, 292, 300, 293, 266), (268, 295, 297, 296), (302, 296, 304, 303), (304, 305, 306, 303), (296, 297, 305, 304), (301, 302, 303, 306), (297, 301, 306, 305), (787, 786, 325, 326), (309, 783, 318, 319), (788, 787, 326, 327), (310, 309, 319, 320), (780, 388, 313), (614, 788, 327), (311, 310, 320, 321), (781, 780, 313, 314), (784, 311, 321, 322), (307, 781, 314, 315), (312, 784, 322, 323), (782, 307, 315, 316), (785, 312, 323, 324), (308, 782, 316, 317), (786, 785, 324, 325), (783, 308, 317, 318), (317, 316, 331, 332), (325, 324, 339, 340), (318, 317, 332, 333), (326, 325, 340, 341), (319, 318, 333, 334), (327, 326, 341, 342), (320, 319, 334, 335), (313, 388, 328), (614, 327, 342), (321, 320, 335, 336), (314, 313, 328, 329), (322, 321, 336, 337), (315, 314, 329, 330), (323, 322, 337, 338), (316, 315, 330, 331), (324, 323, 338, 339), (336, 335, 350, 351), (329, 328, 343, 344), (337, 336, 351, 352), (330, 329, 344, 345), (338, 337, 352, 353), (331, 330, 345, 346), (339, 338, 353, 354), (332, 331, 346, 347), (340, 339, 354, 355), (333, 332, 347, 348), (341, 340, 355, 356), (334, 333, 348, 349), (342, 341, 356, 357), (335, 334, 349, 350), (328, 388, 343), (614, 342, 357), (355, 354, 369, 370), (348, 347, 362, 363), (356, 355, 370, 371), (349, 348, 363, 364), (357, 356, 371, 372), (350, 349, 364, 365), (343, 388, 358), (614, 357, 372), (351, 350, 365, 366), (344, 343, 358, 359), (352, 351, 366, 367), (345, 344, 359, 360), (353, 352, 367, 368), (346, 345, 360, 361), (354, 353, 368, 369), (347, 346, 361, 362), (367, 366, 381, 382), (360, 359, 374, 375), (368, 367, 382, 383), (361, 360, 375, 376), (369, 368, 383, 384), (362, 361, 376, 377), (370, 369, 384, 385), (363, 362, 377, 378), (371, 370, 385, 386), (364, 363, 378, 379), (372, 371, 386, 387), (365, 364, 379, 380), (358, 388, 373), (614, 372, 387), (366, 365, 380, 381), (359, 358, 373, 374), (386, 385, 401, 402), (379, 378, 394, 395), (387, 386, 402, 403), (380, 379, 395, 396), (373, 388, 389), (614, 387, 403), (381, 380, 396, 397), (374, 373, 389, 390), (382, 381, 397, 398), (375, 374, 390, 391), (383, 382, 398, 399), (376, 375, 391, 392), (384, 383, 399, 400), (377, 376, 392, 393), (385, 384, 400, 401), (378, 377, 393, 394), (391, 390, 405, 406), (399, 398, 413, 414), (392, 391, 406, 407), (400, 399, 414, 415), (393, 392, 407, 408), (401, 400, 415, 416), (394, 393, 408, 409), (402, 401, 416, 417), (395, 394, 409, 410), (403, 402, 417, 418), (396, 395, 410, 411), (389, 388, 404), (614, 403, 418), (397, 396, 411, 412), (390, 389, 404, 405), (398, 397, 412, 413), (410, 409, 424, 425), (418, 417, 432, 433), (411, 410, 425, 426), (404, 388, 419), (614, 418, 433), (412, 411, 426, 427), (405, 404, 419, 420), (413, 412, 427, 428), (406, 405, 420, 421), (414, 413, 428, 429), (407, 406, 421, 422), (415, 414, 429, 430), (408, 407, 422, 423), (416, 415, 430, 431), (409, 408, 423, 424), (417, 416, 431, 432), (429, 428, 443, 444), (422, 421, 436, 437), (430, 429, 444, 445), (423, 422, 437, 438), (431, 430, 445, 446), (424, 423, 438, 439), (432, 431, 446, 447), (425, 424, 439, 440), (433, 432, 447, 448), (426, 425, 440, 441), (419, 388, 434), (614, 433, 448), (427, 426, 441, 442), (420, 419, 434, 435), (428, 427, 442, 443), (421, 420, 435, 436), (448, 447, 462, 463), (441, 440, 455, 456), (434, 388, 449), (614, 448, 463), (442, 441, 456, 457), (435, 434, 449, 450), (443, 442, 457, 458), (436, 435, 450, 451), (444, 443, 458, 459), (437, 436, 451, 452), (445, 444, 459, 460), (438, 437, 452, 453), (446, 445, 460, 461), (439, 438, 453, 454), (447, 446, 461, 462), (440, 439, 454, 455), (452, 451, 466, 467), (460, 459, 474, 475), (453, 452, 467, 468), (461, 460, 475, 476), (454, 453, 468, 469), (462, 461, 476, 477), (455, 454, 469, 470), (463, 462, 477, 478), (456, 455, 470, 471), (449, 388, 464), (614, 463, 478), (457, 456, 471, 472), (450, 449, 464, 465), (458, 457, 472, 473), (451, 450, 465, 466), (459, 458, 473, 474), (471, 470, 485, 486), (464, 388, 479), (614, 478, 493), (472, 471, 486, 487), (465, 464, 479, 480), (473, 472, 487, 488), (466, 465, 480, 481), (474, 473, 488, 489), (467, 466, 481, 482), (475, 474, 489, 490), (468, 467, 482, 483), (476, 475, 490, 491), (469, 468, 483, 484), (477, 476, 491, 492), (470, 469, 484, 485), (478, 477, 492, 493), (490, 489, 504, 505), (483, 482, 497, 498), (491, 490, 505, 506), (484, 483, 498, 499), (492, 491, 506, 507), (485, 484, 499, 500), (493, 492, 507, 508), (486, 485, 500, 501), (479, 388, 494), (614, 493, 508), (487, 486, 501, 502), (480, 479, 494, 495), (488, 487, 502, 503), (481, 480, 495, 496), (489, 488, 503, 504), (482, 481, 496, 497), (614, 508, 523), (502, 501, 516, 517), (495, 494, 509, 510), (503, 502, 517, 518), (496, 495, 510, 511), (504, 503, 518, 519), (497, 496, 511, 512), (505, 504, 519, 520), (498, 497, 512, 513), (506, 505, 520, 521), (499, 498, 513, 514), (507, 506, 521, 522), (500, 499, 514, 515), (508, 507, 522, 523), (501, 500, 515, 516), (494, 388, 509), (521, 520, 535, 536), (514, 513, 528, 529), (522, 521, 536, 537), (515, 514, 529, 530), (523, 522, 537, 538), (516, 515, 530, 531), (509, 388, 524), (614, 523, 538), (517, 516, 531, 532), (510, 509, 524, 525), (518, 517, 532, 533), (511, 510, 525, 526), (519, 518, 533, 534), (512, 511, 526, 527), (520, 519, 534, 535), (513, 512, 527, 528), (525, 524, 539, 540), (533, 532, 547, 548), (526, 525, 540, 541), (534, 533, 548, 549), (527, 526, 541, 542), (535, 534, 549, 550), (528, 527, 542, 543), (536, 535, 550, 551), (529, 528, 543, 544), (537, 536, 551, 552), (530, 529, 544, 545), (538, 537, 552, 553), (531, 530, 545, 546), (524, 388, 539), (614, 538, 553), (532, 531, 546, 547), (544, 543, 558, 559), (552, 551, 566, 567), (545, 544, 559, 560), (553, 552, 567, 568), (546, 545, 560, 561), (539, 388, 554), (614, 553, 568), (547, 546, 561, 562), (540, 539, 554, 555), (548, 547, 562, 563), (541, 540, 555, 556), (549, 548, 563, 564), (542, 541, 556, 557), (550, 549, 564, 565), (543, 542, 557, 558), (551, 550, 565, 566), (563, 562, 577, 578), (556, 555, 570, 571), (564, 563, 578, 579), (557, 556, 571, 572), (565, 564, 579, 580), (558, 557, 572, 573), (566, 565, 580, 581), (559, 558, 573, 574), (567, 566, 581, 582), (560, 559, 574, 575), (568, 567, 582, 583), (561, 560, 575, 576), (554, 388, 569), (614, 568, 583), (562, 561, 576, 577), (555, 554, 569, 570), (582, 581, 596, 597), (575, 574, 589, 590), (583, 582, 597, 598), (576, 575, 590, 591), (569, 388, 584), (614, 583, 598), (577, 576, 591, 592), (570, 569, 584, 585), (578, 577, 592, 593), (571, 570, 585, 586), (579, 578, 593, 594), (572, 571, 586, 587), (580, 579, 594, 595), (573, 572, 587, 588), (581, 580, 595, 596), (574, 573, 588, 589), (586, 585, 600, 601), (594, 593, 608, 609), (587, 586, 601, 602), (595, 594, 609, 610), (588, 587, 602, 603), (596, 595, 610, 611), (589, 588, 603, 604), (597, 596, 611, 612), (590, 589, 604, 605), (598, 597, 612, 613), (591, 590, 605, 606), (584, 388, 599), (614, 598, 613), (592, 591, 606, 607), (585, 584, 599, 600), (593, 592, 607, 608), (605, 604, 620, 621), (613, 612, 628, 629), (606, 605, 621, 622), (599, 388, 615), (614, 613, 629), (607, 606, 622, 623), (600, 599, 615, 616), (608, 607, 623, 624), (601, 600, 616, 617), (609, 608, 624, 625), (602, 601, 617, 618), (610, 609, 625, 626), (603, 602, 618, 619), (611, 610, 626, 627), (604, 603, 619, 620), (612, 611, 627, 628), (625, 624, 639, 640), (618, 617, 632, 633), (626, 625, 640, 641), (619, 618, 633, 634), (627, 626, 641, 642), (620, 619, 634, 635), (628, 627, 642, 643), (621, 620, 635, 636), (629, 628, 643, 644), (622, 621, 636, 637), (615, 388, 630), (614, 629, 644), (623, 622, 637, 638), (616, 615, 630, 631), (624, 623, 638, 639), (617, 616, 631, 632), (644, 643, 658, 659), (637, 636, 651, 652), (630, 388, 645), (614, 644, 659), (638, 637, 652, 653), (631, 630, 645, 646), (639, 638, 653, 654), (632, 631, 646, 647), (640, 639, 654, 655), (633, 632, 647, 648), (641, 640, 655, 656), (634, 633, 648, 649), (642, 641, 656, 657), (635, 634, 649, 650), (643, 642, 657, 658), (636, 635, 650, 651), (656, 655, 670, 671), (649, 648, 663, 664), (657, 656, 671, 672), (650, 649, 664, 665), (658, 657, 672, 673), (651, 650, 665, 666), (659, 658, 673, 674), (652, 651, 666, 667), (645, 388, 660), (614, 659, 674), (653, 652, 667, 668), (646, 645, 660, 661), (654, 653, 668, 669), (647, 646, 661, 662), (655, 654, 669, 670), (648, 647, 662, 663), (660, 388, 675), (614, 674, 689), (668, 667, 682, 683), (661, 660, 675, 676), (669, 668, 683, 684), (662, 661, 676, 677), (670, 669, 684, 685), (663, 662, 677, 678), (671, 670, 685, 686), (664, 663, 678, 679), (672, 671, 686, 687), (665, 664, 679, 680), (673, 672, 687, 688), (666, 665, 680, 681), (674, 673, 688, 689), (667, 666, 681, 682), (679, 678, 693, 694), (687, 686, 701, 702), (680, 679, 694, 695), (688, 687, 702, 703), (681, 680, 695, 696), (689, 688, 703, 704), (682, 681, 696, 697), (675, 388, 690), (614, 689, 704), (683, 682, 697, 698), (676, 675, 690, 691), (684, 683, 698, 699), (677, 676, 691, 692), (685, 684, 699, 700), (678, 677, 692, 693), (686, 685, 700, 701), (698, 697, 712, 713), (691, 690, 705, 706), (699, 698, 713, 714), (692, 691, 706, 707), (700, 699, 714, 715), (693, 692, 707, 708), (701, 700, 715, 716), (694, 693, 708, 709), (702, 701, 716, 717), (695, 694, 709, 710), (703, 702, 717, 718), (696, 695, 710, 711), (704, 703, 718, 719), (697, 696, 711, 712), (690, 388, 705), (614, 704, 719), (717, 716, 731, 732), (710, 709, 724, 725), (718, 717, 732, 733), (711, 710, 725, 726), (719, 718, 733, 734), (712, 711, 726, 727), (705, 388, 720), (614, 719, 734), (713, 712, 727, 728), (706, 705, 720, 721), (714, 713, 728, 729), (707, 706, 721, 722), (715, 714, 729, 730), (708, 707, 722, 723), (716, 715, 730, 731), (709, 708, 723, 724), (721, 720, 735, 736), (729, 728, 743, 744), (722, 721, 736, 737), (730, 729, 744, 745), (723, 722, 737, 738), (731, 730, 745, 746), (724, 723, 738, 739), (732, 731, 746, 747), (725, 724, 739, 740), (733, 732, 747, 748), (726, 725, 740, 741), (734, 733, 748, 749), (727, 726, 741, 742), (720, 388, 735), (614, 734, 749), (728, 727, 742, 743), (740, 739, 754, 755), (748, 747, 762, 763), (741, 740, 755, 756), (749, 748, 763, 764), (742, 741, 756, 757), (735, 388, 750), (614, 749, 764), (743, 742, 757, 758), (736, 735, 750, 751), (744, 743, 758, 759), (737, 736, 751, 752), (745, 744, 759, 760), (738, 737, 752, 753), (746, 745, 760, 761), (739, 738, 753, 754), (747, 746, 761, 762), (759, 758, 773, 774), (752, 751, 766, 767), (760, 759, 774, 775), (753, 752, 767, 768), (761, 760, 775, 776), (754, 753, 768, 769), (762, 761, 776, 777), (755, 754, 769, 770), (763, 762, 777, 778), (756, 755, 770, 771), (764, 763, 778, 779), (757, 756, 771, 772), (750, 388, 765), (614, 764, 779), (758, 757, 772, 773), (751, 750, 765, 766), (778, 777, 786, 787), (771, 770, 783, 309), (779, 778, 787, 788), (772, 771, 309, 310), (765, 388, 780), (614, 779, 788), (773, 772, 310, 311), (766, 765, 780, 781), (774, 773, 311, 784), (767, 766, 781, 307), (775, 774, 784, 312), (768, 767, 307, 782), (776, 775, 312, 785), (769, 768, 782, 308), (777, 776, 785, 786), (770, 769, 308, 783)])
_uv = me_circle_002.uv_layers.new(name='UVMap')
_uv.uv.foreach_set('vector', [0.1072, 0.9135, 0.1072, 0.8932, 0.1525, 0.8932, 0.1525, 0.9135, 0.1072, 0.7712, 0.1072, 0.7509, 0.1525, 0.7509, 0.1525, 0.7712, 0.1072, 0.9338, 0.1072, 0.9135, 0.1525, 0.9135, 0.1525, 0.9338, 0.1072, 0.7915, 0.1072, 0.7712, 0.1525, 0.7712, 0.1525, 0.7915, 0.1072, 0.9744, 0.1072, 0.9541, 0.1525, 0.9541, 0.1525, 0.9744, 0.1072, 0.9541, 0.1072, 0.9338, 0.1525, 0.9338, 0.1525, 0.9541, 0.1072, 0.8119, 0.1072, 0.7915, 0.1525, 0.7915, 0.1525, 0.8119, 0.1072, 0.9948, 0.1072, 0.9744, 0.1525, 0.9744, 0.1525, 0.9948, 0.1072, 0.8322, 0.1072, 0.8119, 0.1525, 0.8119, 0.1525, 0.8322, 0.1072, 0.6899, 0.1072, 0.6696, 0.1525, 0.6696, 0.1525, 0.6899, 0.1072, 0.8525, 0.1072, 0.8322, 0.1525, 0.8322, 0.1525, 0.8525, 0.1072, 0.7103, 0.1072, 0.6899, 0.1525, 0.6899, 0.1525, 0.7103, 0.1072, 0.8728, 0.1072, 0.8525, 0.1525, 0.8525, 0.1525, 0.8728, 0.1072, 0.7306, 0.1072, 0.7103, 0.1525, 0.7103, 0.1525, 0.7306, 0.1072, 0.8932, 0.1072, 0.8728, 0.1525, 0.8728, 0.1525, 0.8932, 0.1072, 0.7509, 0.1072, 0.7306, 0.1525, 0.7306, 0.1525, 0.7509, 0.1574, 0.005117, 0.1743, 0.005117, 0.1743, 0.04491, 0.1574, 0.04491, 0.4259, 0.005117, 0.4564, 0.005117, 0.4564, 0.04491, 0.4259, 0.04491, 0.09475, 0.005117, 0.1243, 0.005117, 0.1243, 0.04491, 0.09475, 0.04491, 0.3985, 0.005117, 0.4259, 0.005117, 0.4259, 0.04491, 0.3985, 0.04491, 0.7026, 0.005117, 0.742, 0.005117, 0.742, 0.04491, 0.7026, 0.04491, 0.3658, 0.005117, 0.3985, 0.005117, 0.3985, 0.04491, 0.3658, 0.04491, 0.6691, 0.005117, 0.7026, 0.005117, 0.7026, 0.04491, 0.6691, 0.04491, 0.3095, 0.005117, 0.3658, 0.005117, 0.3658, 0.04491, 0.3095, 0.04491, 0.6251, 0.005117, 0.6691, 0.005117, 0.6691, 0.04491, 0.6251, 0.04491, 0.2496, 0.005117, 0.3095, 0.005117, 0.3095, 0.04491, 0.2496, 0.04491, 0.5562, 0.005117, 0.6251, 0.005117, 0.6251, 0.04491, 0.5562, 0.04491, 0.2015, 0.005117, 0.2496, 0.005117, 0.2496, 0.04491, 0.2015, 0.04491, 0.5132, 0.005117, 0.5562, 0.005117, 0.5562, 0.04491, 0.5132, 0.04491, 0.1743, 0.005117, 0.2015, 0.005117, 0.2015, 0.04491, 0.1743, 0.04491, 0.4564, 0.005117, 0.5132, 0.005117, 0.5132, 0.04491, 0.4564, 0.04491, 0.1243, 0.005117, 0.1574, 0.005117, 0.1574, 0.04491, 0.1243, 0.04491, 0.1743, 0.04491, 0.2015, 0.04491, 0.2015, 0.09173, 0.1743, 0.09173, 0.4564, 0.04491, 0.5132, 0.04491, 0.5132, 0.09173, 0.4564, 0.09173, 0.1243, 0.04491, 0.1574, 0.04491, 0.1574, 0.09173, 0.1243, 0.09173, 0.1574, 0.04491, 0.1743, 0.04491, 0.1743, 0.09173, 0.1574, 0.09173, 0.4259, 0.04491, 0.4564, 0.04491, 0.4564, 0.09173, 0.4259, 0.09173, 0.09475, 0.04491, 0.1243, 0.04491, 0.1243, 0.09173, 0.09475, 0.09173, 0.3985, 0.04491, 0.4259, 0.04491, 0.4259, 0.09173, 0.3985, 0.09173, 0.7026, 0.04491, 0.742, 0.04491, 0.742, 0.09173, 0.7026, 0.09173, 0.3658, 0.04491, 0.3985, 0.04491, 0.3985, 0.09173, 0.3658, 0.09173, 0.6691, 0.04491, 0.7026, 0.04491, 0.7026, 0.09173, 0.6691, 0.09173, 0.3095, 0.04491, 0.3658, 0.04491, 0.3658, 0.09173, 0.3095, 0.09173, 0.6251, 0.04491, 0.6691, 0.04491, 0.6691, 0.09173, 0.6251, 0.09173, 0.2496, 0.04491, 0.3095, 0.04491, 0.3095, 0.09173, 0.2496, 0.09173, 0.5562, 0.04491, 0.6251, 0.04491, 0.6251, 0.09173, 0.5562, 0.09173, 0.2015, 0.04491, 0.2496, 0.04491, 0.2496, 0.09173, 0.2015, 0.09173, 0.5132, 0.04491, 0.5562, 0.04491, 0.5562, 0.09173, 0.5132, 0.09173, 0.6251, 0.09173, 0.6691, 0.09173, 0.6691, 0.1229, 0.6251, 0.1229, 0.2496, 0.09173, 0.3095, 0.09173, 0.3095, 0.1229, 0.2496, 0.1229, 0.5562, 0.09173, 0.6251, 0.09173, 0.6251, 0.1229, 0.5562, 0.1229, 0.2015, 0.09173, 0.2496, 0.09173, 0.2496, 0.1229, 0.2015, 0.1229, 0.5132, 0.09173, 0.5562, 0.09173, 0.5562, 0.1229, 0.5132, 0.1229, 0.1743, 0.09173, 0.2015, 0.09173, 0.2015, 0.1229, 0.1743, 0.1229, 0.4564, 0.09173, 0.5132, 0.09173, 0.5132, 0.1229, 0.4564, 0.1229, 0.1243, 0.09173, 0.1574, 0.09173, 0.1574, 0.1229, 0.1243, 0.1229, 0.1574, 0.09173, 0.1743, 0.09173, 0.1743, 0.1229, 0.1574, 0.1229, 0.4259, 0.09173, 0.4564, 0.09173, 0.4564, 0.1229, 0.4259, 0.1229, 0.09475, 0.09173, 0.1243, 0.09173, 0.1243, 0.1229, 0.09475, 0.1229, 0.3985, 0.09173, 0.4259, 0.09173, 0.4259, 0.1229, 0.3985, 0.1229, 0.7026, 0.09173, 0.742, 0.09173, 0.742, 0.1229, 0.7026, 0.1229, 0.3658, 0.09173, 0.3985, 0.09173, 0.3985, 0.1229, 0.3658, 0.1229, 0.6691, 0.09173, 0.7026, 0.09173, 0.7026, 0.1229, 0.6691, 0.1229, 0.3095, 0.09173, 0.3658, 0.09173, 0.3658, 0.1229, 0.3095, 0.1229, 0.3985, 0.1229, 0.4259, 0.1229, 0.4259, 0.1501, 0.3985, 0.1501, 0.7026, 0.1229, 0.742, 0.1229, 0.742, 0.1501, 0.7026, 0.1501, 0.3658, 0.1229, 0.3985, 0.1229, 0.3985, 0.1501, 0.3658, 0.1501, 0.6691, 0.1229, 0.7026, 0.1229, 0.7026, 0.1501, 0.6691, 0.1501, 0.3095, 0.1229, 0.3658, 0.1229, 0.3658, 0.1501, 0.3095, 0.1501, 0.6251, 0.1229, 0.6691, 0.1229, 0.6691, 0.1501, 0.6251, 0.1501, 0.2496, 0.1229, 0.3095, 0.1229, 0.3095, 0.1501, 0.2496, 0.1501, 0.5562, 0.1229, 0.6251, 0.1229, 0.6251, 0.1501, 0.5562, 0.1501, 0.2015, 0.1229, 0.2496, 0.1229, 0.2496, 0.1501, 0.2015, 0.1501, 0.5132, 0.1229, 0.5562, 0.1229, 0.5562, 0.1501, 0.5132, 0.1501, 0.1743, 0.1229, 0.2015, 0.1229, 0.2015, 0.1501, 0.1743, 0.1501, 0.4564, 0.1229, 0.5132, 0.1229, 0.5132, 0.1501, 0.4564, 0.1501, 0.1243, 0.1229, 0.1574, 0.1229, 0.1574, 0.1501, 0.1243, 0.1501, 0.1574, 0.1229, 0.1743, 0.1229, 0.1743, 0.1501, 0.1574, 0.1501, 0.4259, 0.1229, 0.4564, 0.1229, 0.4564, 0.1501, 0.4259, 0.1501, 0.09475, 0.1229, 0.1243, 0.1229, 0.1243, 0.1501, 0.09475, 0.1501, 0.1743, 0.1501, 0.2015, 0.1501, 0.2015, 0.19, 0.1743, 0.19, 0.4564, 0.1501, 0.5132, 0.1501, 0.5132, 0.19, 0.4564, 0.19, 0.1243, 0.1501, 0.1574, 0.1501, 0.1574, 0.19, 0.1243, 0.19, 0.1574, 0.1501, 0.1743, 0.1501, 0.1743, 0.19, 0.1574, 0.19, 0.4259, 0.1501, 0.4564, 0.1501, 0.4564, 0.19, 0.4259, 0.19, 0.09475, 0.1501, 0.1243, 0.1501, 0.1243, 0.19, 0.09475, 0.19, 0.3985, 0.1501, 0.4259, 0.1501, 0.4259, 0.19, 0.3985, 0.19, 0.7026, 0.1501, 0.742, 0.1501, 0.742, 0.19, 0.7026, 0.19, 0.3658, 0.1501, 0.3985, 0.1501, 0.3985, 0.19, 0.3658, 0.19, 0.6691, 0.1501, 0.7026, 0.1501, 0.7026, 0.19, 0.6691, 0.19, 0.3095, 0.1501, 0.3658, 0.1501, 0.3658, 0.19, 0.3095, 0.19, 0.6251, 0.1501, 0.6691, 0.1501, 0.6691, 0.19, 0.6251, 0.19, 0.2496, 0.1501, 0.3095, 0.1501, 0.3095, 0.19, 0.2496, 0.19, 0.5562, 0.1501, 0.6251, 0.1501, 0.6251, 0.19, 0.5562, 0.19, 0.2015, 0.1501, 0.2496, 0.1501, 0.2496, 0.19, 0.2015, 0.19, 0.5132, 0.1501, 0.5562, 0.1501, 0.5562, 0.19, 0.5132, 0.19, 0.3658, 0.19, 0.3985, 0.19, 0.3985, 0.2499, 0.3658, 0.2499, 0.6691, 0.19, 0.7026, 0.19, 0.7026, 0.2499, 0.6691, 0.2499, 0.3095, 0.19, 0.3658, 0.19, 0.3658, 0.2499, 0.3095, 0.2499, 0.6251, 0.19, 0.6691, 0.19, 0.6691, 0.2499, 0.6251, 0.2499, 0.2496, 0.19, 0.3095, 0.19, 0.3095, 0.2499, 0.2496, 0.2499, 0.5562, 0.19, 0.6251, 0.19, 0.6251, 0.2499, 0.5562, 0.2499, 0.2015, 0.19, 0.2496, 0.19, 0.2496, 0.2499, 0.2015, 0.2499, 0.5132, 0.19, 0.5562, 0.19, 0.5562, 0.2499, 0.5132, 0.2499, 0.1743, 0.19, 0.2015, 0.19, 0.2015, 0.2499, 0.1743, 0.2499, 0.4564, 0.19, 0.5132, 0.19, 0.5132, 0.2499, 0.4564, 0.2499, 0.1243, 0.19, 0.1574, 0.19, 0.1574, 0.2499, 0.1243, 0.2499, 0.1574, 0.19, 0.1743, 0.19, 0.1743, 0.2499, 0.1574, 0.2499, 0.4259, 0.19, 0.4564, 0.19, 0.4564, 0.2499, 0.4259, 0.2499, 0.09475, 0.19, 0.1243, 0.19, 0.1243, 0.2499, 0.09475, 0.2499, 0.3985, 0.19, 0.4259, 0.19, 0.4259, 0.2499, 0.3985, 0.2499, 0.7026, 0.19, 0.742, 0.19, 0.742, 0.2499, 0.7026, 0.2499, 0.1574, 0.2499, 0.1743, 0.2499, 0.1743, 0.3252, 0.1574, 0.3252, 0.4259, 0.2499, 0.4564, 0.2499, 0.4564, 0.3252, 0.4259, 0.3252, 0.09475, 0.2499, 0.1243, 0.2499, 0.1243, 0.3252, 0.09475, 0.3252, 0.3985, 0.2499, 0.4259, 0.2499, 0.4259, 0.3252, 0.3985, 0.3252, 0.7026, 0.2499, 0.742, 0.2499, 0.742, 0.3252, 0.7026, 0.3252, 0.3658, 0.2499, 0.3985, 0.2499, 0.3985, 0.3252, 0.3658, 0.3252, 0.6691, 0.2499, 0.7026, 0.2499, 0.7026, 0.3252, 0.6691, 0.3252, 0.3095, 0.2499, 0.3658, 0.2499, 0.3658, 0.3252, 0.3095, 0.3252, 0.6251, 0.2499, 0.6691, 0.2499, 0.6691, 0.3252, 0.6251, 0.3252, 0.2496, 0.2499, 0.3095, 0.2499, 0.3095, 0.3252, 0.2496, 0.3252, 0.5562, 0.2499, 0.6251, 0.2499, 0.6251, 0.3252, 0.5562, 0.3252, 0.2015, 0.2499, 0.2496, 0.2499, 0.2496, 0.3252, 0.2015, 0.3252, 0.5132, 0.2499, 0.5562, 0.2499, 0.5562, 0.3252, 0.5132, 0.3252, 0.1743, 0.2499, 0.2015, 0.2499, 0.2015, 0.3252, 0.1743, 0.3252, 0.4564, 0.2499, 0.5132, 0.2499, 0.5132, 0.3252, 0.4564, 0.3252, 0.1243, 0.2499, 0.1574, 0.2499, 0.1574, 0.3252, 0.1243, 0.3252, 0.2015, 0.3252, 0.2496, 0.3252, 0.4355, 0.4662, 0.4352, 0.4661, 0.5132, 0.3252, 0.5562, 0.3252, 0.4359, 0.4684, 0.4359, 0.4681, 0.1743, 0.3252, 0.2015, 0.3252, 0.4352, 0.4661, 0.48, 0.3741, 0.4564, 0.3252, 0.5132, 0.3252, 0.4359, 0.4681, 0.4359, 0.4679, 0.1243, 0.3252, 0.1574, 0.3252, 0.3614, 0.3749, 0.361, 0.3636, 0.1574, 0.3252, 0.1743, 0.3252, 0.48, 0.3741, 0.3614, 0.3749, 0.4259, 0.3252, 0.4564, 0.3252, 0.4359, 0.4679, 0.4359, 0.4677, 0.09475, 0.3252, 0.1243, 0.3252, 0.361, 0.3636, 0.4342, 0.5801, 0.3985, 0.3252, 0.4259, 0.3252, 0.4359, 0.4677, 0.4357, 0.4675, 0.7026, 0.3252, 0.742, 0.3252, 0.4342, 0.5801, 0.4342, 0.4724, 0.3658, 0.3252, 0.3985, 0.3252, 0.4357, 0.4675, 0.4357, 0.467, 0.6691, 0.3252, 0.7026, 0.3252, 0.4342, 0.4724, 0.4351, 0.4698, 0.3095, 0.3252, 0.3658, 0.3252, 0.4357, 0.467, 0.4356, 0.4666, 0.6251, 0.3252, 0.6691, 0.3252, 0.4351, 0.4698, 0.4365, 0.4699, 0.2496, 0.3252, 0.3095, 0.3252, 0.4356, 0.4666, 0.4355, 0.4662, 0.5562, 0.3252, 0.6251, 0.3252, 0.4365, 0.4699, 0.4359, 0.4684, 0.01278, 0.3715, 0.01336, 0.38, 0.1711, 0.3794, 0.1115, 0.4486, 0.1119, 0.4487, 0.1121, 0.4489, 0.1122, 0.4493, 0.1122, 0.4496, 0.1124, 0.4498, 0.1125, 0.4499, 0.1125, 0.4501, 0.1124, 0.4503, 0.1133, 0.4514, 0.1113, 0.4514, 0.1102, 0.4533, 0.1102, 0.5343, 0.08898, 0.7509, 0.08898, 0.7306, 0.1072, 0.7306, 0.1072, 0.7509, 0.765, 0.741, 0.765, 0.8068, 0.7567, 0.7977, 0.7567, 0.7491, 0.08898, 0.7306, 0.08898, 0.7103, 0.1072, 0.7103, 0.1072, 0.7306, 0.08898, 0.8728, 0.08898, 0.8525, 0.1072, 0.8525, 0.1072, 0.8728, 0.08898, 0.7103, 0.08898, 0.6899, 0.1072, 0.6899, 0.1072, 0.7103, 0.5014, 0.8065, 0.5014, 0.746, 0.5115, 0.7552, 0.5115, 0.7975, 0.08898, 0.6899, 0.08898, 0.6696, 0.1072, 0.6696, 0.1072, 0.6899, 0.08898, 0.8322, 0.08898, 0.8119, 0.1072, 0.8119, 0.1072, 0.8322, 0.08898, 0.9948, 0.08898, 0.9744, 0.1072, 0.9744, 0.1072, 0.9948, 0.6493, 0.8594, 0.6493, 0.9212, 0.6398, 0.9125, 0.6398, 0.8679, 0.08898, 0.9541, 0.08898, 0.9338, 0.1072, 0.9338, 0.1072, 0.9541, 0.5869, 0.7577, 0.6525, 0.7577, 0.6449, 0.7662, 0.5963, 0.7662, 0.08898, 0.7915, 0.08898, 0.7712, 0.1072, 0.7712, 0.1072, 0.7915, 0.672, 0.8862, 0.672, 0.8203, 0.6805, 0.8285, 0.6805, 0.8771, 0.5213, 0.8634, 0.5809, 0.8634, 0.5728, 0.8713, 0.5298, 0.8713, 0.08898, 0.9135, 0.08898, 0.8932, 0.1072, 0.8932, 0.1072, 0.9135, 0.05521, 0.9135, 0.05521, 0.8932, 0.08898, 0.8932, 0.08898, 0.9135, 0.05521, 0.7712, 0.05521, 0.7509, 0.08898, 0.7509, 0.08898, 0.7712, 0.05521, 0.9338, 0.05521, 0.9135, 0.08898, 0.9135, 0.08898, 0.9338, 0.05521, 0.7915, 0.05521, 0.7712, 0.08898, 0.7712, 0.08898, 0.7915, 0.05521, 0.9744, 0.05521, 0.9541, 0.08898, 0.9541, 0.08898, 0.9744, 0.05521, 0.9541, 0.05521, 0.9338, 0.08898, 0.9338, 0.08898, 0.9541, 0.05521, 0.8119, 0.05521, 0.7915, 0.08898, 0.7915, 0.08898, 0.8119, 0.05521, 0.9948, 0.05521, 0.9744, 0.08898, 0.9744, 0.08898, 0.9948, 0.05521, 0.8322, 0.05521, 0.8119, 0.08898, 0.8119, 0.08898, 0.8322, 0.05521, 0.6899, 0.05521, 0.6696, 0.08898, 0.6696, 0.08898, 0.6899, 0.05521, 0.8525, 0.05521, 0.8322, 0.08898, 0.8322, 0.08898, 0.8525, 0.05521, 0.7103, 0.05521, 0.6899, 0.08898, 0.6899, 0.08898, 0.7103, 0.05521, 0.8728, 0.05521, 0.8525, 0.08898, 0.8525, 0.08898, 0.8728, 0.05521, 0.7306, 0.05521, 0.7103, 0.08898, 0.7103, 0.08898, 0.7306, 0.05521, 0.8932, 0.05521, 0.8728, 0.08898, 0.8728, 0.08898, 0.8932, 0.05521, 0.7509, 0.05521, 0.7306, 0.08898, 0.7306, 0.08898, 0.7509, 0.5728, 0.9207, 0.5298, 0.9207, 0.5388, 0.9109, 0.564, 0.9109, 0.5813, 0.9294, 0.5213, 0.9294, 0.5298, 0.9207, 0.5728, 0.9207, 0.5213, 0.9294, 0.5213, 0.8634, 0.5298, 0.8713, 0.5298, 0.9207, 0.5809, 0.8634, 0.5813, 0.9294, 0.5728, 0.9207, 0.5728, 0.8713, 0.5912, 0.8679, 0.6398, 0.8679, 0.629, 0.8766, 0.5999, 0.8766, 0.5835, 0.9212, 0.5835, 0.8594, 0.5912, 0.8679, 0.5912, 0.9125, 0.5835, 0.8594, 0.6493, 0.8594, 0.6398, 0.8679, 0.5912, 0.8679, 0.6493, 0.9212, 0.5835, 0.9212, 0.5912, 0.9125, 0.6398, 0.9125, 0.5601, 0.7975, 0.5115, 0.7975, 0.5225, 0.7885, 0.552, 0.7885, 0.5668, 0.8065, 0.5014, 0.8065, 0.5115, 0.7975, 0.5601, 0.7975, 0.5014, 0.746, 0.5668, 0.746, 0.5601, 0.7552, 0.5115, 0.7552, 0.5668, 0.746, 0.5668, 0.8065, 0.5601, 0.7975, 0.5601, 0.7552, 0.7117, 0.7977, 0.7117, 0.7491, 0.7206, 0.7588, 0.7206, 0.788, 0.765, 0.8068, 0.7032, 0.8068, 0.7117, 0.7977, 0.7567, 0.7977, 0.7032, 0.8068, 0.7032, 0.741, 0.7117, 0.7491, 0.7117, 0.7977, 0.7032, 0.741, 0.765, 0.741, 0.7567, 0.7491, 0.7117, 0.7491, 0.6805, 0.8285, 0.7254, 0.8285, 0.7165, 0.8382, 0.6894, 0.8382, 0.672, 0.8203, 0.7337, 0.8203, 0.7254, 0.8285, 0.6805, 0.8285, 0.7337, 0.8862, 0.672, 0.8862, 0.6805, 0.8771, 0.7254, 0.8771, 0.7337, 0.8203, 0.7337, 0.8862, 0.7254, 0.8771, 0.7254, 0.8285, 0.5963, 0.811, 0.5963, 0.7662, 0.6071, 0.7751, 0.6071, 0.8021, 0.6525, 0.7577, 0.6525, 0.8197, 0.6449, 0.811, 0.6449, 0.7662, 0.6525, 0.8197, 0.5869, 0.8197, 0.5963, 0.811, 0.6449, 0.811, 0.5869, 0.8197, 0.5869, 0.7577, 0.5963, 0.7662, 0.5963, 0.811, 0.564, 0.8804, 0.564, 0.9109, 0.5592, 0.905, 0.5592, 0.8834, 0.5298, 0.8713, 0.5728, 0.8713, 0.564, 0.8804, 0.5388, 0.8804, 0.5298, 0.9207, 0.5298, 0.8713, 0.5388, 0.8804, 0.5388, 0.9109, 0.5728, 0.8713, 0.5728, 0.9207, 0.564, 0.9109, 0.564, 0.8804, 0.552, 0.764, 0.552, 0.7885, 0.5491, 0.7838, 0.5491, 0.7686, 0.6398, 0.9125, 0.5912, 0.9125, 0.5999, 0.9037, 0.629, 0.9037, 0.5912, 0.9125, 0.5912, 0.8679, 0.5999, 0.8766, 0.5999, 0.9037, 0.6398, 0.8679, 0.6398, 0.9125, 0.629, 0.9037, 0.629, 0.8766, 0.629, 0.9037, 0.5999, 0.9037, 0.6054, 0.8984, 0.6234, 0.8984, 0.5115, 0.7975, 0.5115, 0.7552, 0.5225, 0.764, 0.5225, 0.7885, 0.5601, 0.7552, 0.5601, 0.7975, 0.552, 0.7885, 0.552, 0.764, 0.5115, 0.7552, 0.5601, 0.7552, 0.552, 0.764, 0.5225, 0.764, 0.7206, 0.7588, 0.7478, 0.7588, 0.7423, 0.7643, 0.726, 0.7643, 0.7567, 0.7491, 0.7567, 0.7977, 0.7478, 0.788, 0.7478, 0.7588, 0.7117, 0.7491, 0.7567, 0.7491, 0.7478, 0.7588, 0.7206, 0.7588, 0.7567, 0.7977, 0.7117, 0.7977, 0.7206, 0.788, 0.7478, 0.788, 0.6894, 0.8673, 0.6894, 0.8382, 0.6948, 0.8436, 0.6948, 0.8618, 0.6805, 0.8771, 0.6805, 0.8285, 0.6894, 0.8382, 0.6894, 0.8673, 0.7254, 0.8285, 0.7254, 0.8771, 0.7165, 0.8673, 0.7165, 0.8382, 0.7254, 0.8771, 0.6805, 0.8771, 0.6894, 0.8673, 0.7165, 0.8673, 0.6071, 0.8021, 0.6071, 0.7751, 0.6126, 0.7804, 0.6126, 0.7967, 0.6449, 0.7662, 0.6449, 0.811, 0.6362, 0.8021, 0.6362, 0.7751, 0.5963, 0.7662, 0.6449, 0.7662, 0.6362, 0.7751, 0.6071, 0.7751, 0.6449, 0.811, 0.5963, 0.811, 0.6071, 0.8021, 0.6362, 0.8021, 0.6971, 0.9358, 0.6971, 0.906, 0.7237, 0.906, 0.7237, 0.9358, 0.6362, 0.7751, 0.6362, 0.8021, 0.6307, 0.7967, 0.6307, 0.7804, 0.6071, 0.7751, 0.6362, 0.7751, 0.6307, 0.7804, 0.6126, 0.7804, 0.6362, 0.8021, 0.6071, 0.8021, 0.6126, 0.7967, 0.6307, 0.7967, 0.7786, 0.9358, 0.7786, 0.906, 0.8053, 0.906, 0.8053, 0.9358, 0.7165, 0.8382, 0.7165, 0.8673, 0.7111, 0.8618, 0.7111, 0.8436, 0.7165, 0.8673, 0.6894, 0.8673, 0.6948, 0.8618, 0.7111, 0.8618, 0.6894, 0.8382, 0.7165, 0.8382, 0.7111, 0.8436, 0.6948, 0.8436, 0.7509, 0.906, 0.7509, 0.9358, 0.7242, 0.9358, 0.7242, 0.906, 0.7478, 0.788, 0.7206, 0.788, 0.726, 0.7824, 0.7423, 0.7824, 0.7206, 0.788, 0.7206, 0.7588, 0.726, 0.7643, 0.726, 0.7824, 0.7478, 0.7588, 0.7478, 0.788, 0.7423, 0.7824, 0.7423, 0.7643, 0.7514, 0.9358, 0.7514, 0.906, 0.7781, 0.906, 0.7781, 0.9358, 0.6965, 0.906, 0.6965, 0.9358, 0.6699, 0.9358, 0.6699, 0.906, 0.8058, 0.9358, 0.8058, 0.906, 0.8325, 0.906, 0.8325, 0.9358, 0.5999, 0.8766, 0.629, 0.8766, 0.6234, 0.882, 0.6054, 0.882, 0.552, 0.7885, 0.5225, 0.7885, 0.5283, 0.7838, 0.5491, 0.7838, 0.564, 0.9109, 0.5388, 0.9109, 0.5436, 0.905, 0.5592, 0.905, 0.5999, 0.9037, 0.5999, 0.8766, 0.6054, 0.882, 0.6054, 0.8984, 0.5225, 0.764, 0.552, 0.764, 0.5491, 0.7686, 0.5283, 0.7686, 0.5388, 0.9109, 0.5388, 0.8804, 0.5436, 0.8834, 0.5436, 0.905, 0.629, 0.8766, 0.629, 0.9037, 0.6234, 0.8984, 0.6234, 0.882, 0.5225, 0.7885, 0.5225, 0.764, 0.5283, 0.7686, 0.5283, 0.7838, 0.5388, 0.8804, 0.564, 0.8804, 0.5592, 0.8834, 0.5436, 0.8834, 0.9451, 0.1823, 0.8997, 0.1823, 0.8997, 0.01477, 0.9451, 0.01477, 0.9451, 0.09851, 0.8997, 0.3, 0.8543, 0.3, 0.8543, 0.01477, 0.8997, 0.01477, 0.8997, 0.1574, 0.9452, 0.01477, 0.9905, 0.01477, 0.9905, 0.1823, 0.9452, 0.1823, 0.9452, 0.09851, 0.8542, 0.3, 0.8089, 0.3, 0.8089, 0.01477, 0.8542, 0.01477, 0.8542, 0.03927, 0.8542, 0.1305, 0.8422, 0.8109, 0.8422, 0.5962, 0.9683, 0.5962, 0.9683, 0.7238, 0.9683, 0.7925, 0.9683, 0.8109, 0.5087, 0.5891, 0.8223, 0.3309, 0.829, 0.3096, 0.4879, 0.5934, 0.592, 0.7185, 0.4879, 0.5934, 0.5382, 0.5612, 0.6185, 0.6578, 0.6112, 0.7122, 0.5087, 0.5891, 0.4879, 0.5934, 0.592, 0.7185, 0.8223, 0.3309, 0.9234, 0.4524, 0.9331, 0.4347, 0.829, 0.3096, 0.9234, 0.4524, 0.6112, 0.7122, 0.592, 0.7185, 0.9331, 0.4347, 0.7895, 0.3554, 0.875, 0.4581, 0.7952, 0.4747, 0.743, 0.412, 0.829, 0.3096, 0.9331, 0.4347, 0.875, 0.4581, 0.7895, 0.3554, 0.9331, 0.4347, 0.592, 0.7185, 0.6185, 0.6578, 0.875, 0.4581, 0.4879, 0.5934, 0.829, 0.3096, 0.7895, 0.3554, 0.5382, 0.5612, 0.6548, 0.5916, 0.6026, 0.5289, 0.6221, 0.5401, 0.643, 0.5652, 0.875, 0.4581, 0.6185, 0.6578, 0.6548, 0.5916, 0.7952, 0.4747, 0.5382, 0.5612, 0.7895, 0.3554, 0.743, 0.412, 0.6026, 0.5289, 0.6185, 0.6578, 0.5382, 0.5612, 0.6026, 0.5289, 0.6548, 0.5916, 0.6856, 0.4873, 0.7064, 0.5124, 0.6753, 0.5308, 0.6623, 0.5151, 0.743, 0.412, 0.7952, 0.4747, 0.7064, 0.5124, 0.6856, 0.4873, 0.7952, 0.4747, 0.6548, 0.5916, 0.643, 0.5652, 0.7064, 0.5124, 0.6026, 0.5289, 0.743, 0.412, 0.6856, 0.4873, 0.6221, 0.5401, 0.6323, 0.5401, 0.6623, 0.5151, 0.6753, 0.5308, 0.6453, 0.5558, 0.7064, 0.5124, 0.643, 0.5652, 0.6453, 0.5558, 0.6753, 0.5308, 0.6221, 0.5401, 0.6856, 0.4873, 0.6623, 0.5151, 0.6323, 0.5401, 0.643, 0.5652, 0.6221, 0.5401, 0.6323, 0.5401, 0.6453, 0.5558, 0.221, 0.5765, 0.3103, 0.5765, 0.3103, 0.589, 0.221, 0.589, 0.221, 0.8196, 0.3103, 0.8196, 0.3103, 0.8623, 0.3103, 0.9049, 0.221, 0.9049, 0.221, 0.6743, 0.3103, 0.6743, 0.3103, 0.7469, 0.3103, 0.8196, 0.221, 0.8196, 0.221, 0.589, 0.3103, 0.589, 0.3103, 0.6316, 0.3103, 0.6743, 0.221, 0.6743, 0.221, 0.9049, 0.3103, 0.9049, 0.3103, 0.9913, 0.221, 0.9913, 0.3704, 0.7946, 0.4524, 0.7946, 0.4469, 0.8008, 0.3759, 0.8008, 0.4469, 0.8008, 0.4469, 0.9225, 0.3759, 0.9225, 0.3759, 0.8008, 0.4524, 0.7946, 0.4524, 0.9286, 0.4469, 0.9225, 0.4469, 0.8008, 0.3704, 0.9286, 0.3704, 0.7946, 0.3759, 0.8008, 0.3759, 0.9225, 0.4524, 0.9286, 0.3704, 0.9286, 0.3759, 0.9225, 0.4469, 0.9225, 0.9728, 0.9684, 0.9736, 0.9684, 0.9736, 0.9688, 0.9728, 0.9688, 0.9782, 0.9684, 0.9789, 0.9684, 0.9789, 0.9688, 0.9782, 0.9688, 0.9721, 0.9684, 0.9728, 0.9684, 0.9728, 0.9688, 0.9721, 0.9688, 0.9774, 0.9684, 0.9782, 0.9684, 0.9782, 0.9688, 0.9774, 0.9688, 0.9827, 0.9684, 0.9835, 0.9714, 0.9827, 0.9688, 0.9713, 0.9715, 0.9721, 0.9684, 0.9721, 0.9688, 0.9766, 0.9684, 0.9774, 0.9684, 0.9774, 0.9688, 0.9767, 0.9688, 0.982, 0.9684, 0.9827, 0.9684, 0.9827, 0.9688, 0.982, 0.9688, 0.9759, 0.9684, 0.9766, 0.9684, 0.9767, 0.9688, 0.9759, 0.9688, 0.9812, 0.9684, 0.982, 0.9684, 0.982, 0.9688, 0.9812, 0.9688, 0.9751, 0.9684, 0.9759, 0.9684, 0.9759, 0.9688, 0.9751, 0.9688, 0.9805, 0.9684, 0.9812, 0.9684, 0.9812, 0.9688, 0.9805, 0.9688, 0.9744, 0.9684, 0.9751, 0.9684, 0.9751, 0.9688, 0.9744, 0.9688, 0.9797, 0.9684, 0.9805, 0.9684, 0.9805, 0.9688, 0.9797, 0.9688, 0.9736, 0.9684, 0.9744, 0.9684, 0.9744, 0.9688, 0.9736, 0.9688, 0.9789, 0.9684, 0.9797, 0.9684, 0.9797, 0.9688, 0.9789, 0.9688, 0.9797, 0.9688, 0.9805, 0.9688, 0.9805, 0.9692, 0.9797, 0.9692, 0.9736, 0.9688, 0.9744, 0.9688, 0.9744, 0.9692, 0.9736, 0.9692, 0.9789, 0.9688, 0.9797, 0.9688, 0.9797, 0.9692, 0.9789, 0.9692, 0.9728, 0.9688, 0.9736, 0.9688, 0.9736, 0.9692, 0.9728, 0.9692, 0.9782, 0.9688, 0.9789, 0.9688, 0.9789, 0.9692, 0.9782, 0.9692, 0.9721, 0.9688, 0.9728, 0.9688, 0.9728, 0.9692, 0.9721, 0.9692, 0.9774, 0.9688, 0.9782, 0.9688, 0.9782, 0.9692, 0.9774, 0.9692, 0.9827, 0.9688, 0.9835, 0.9714, 0.9827, 0.9692, 0.9713, 0.9715, 0.9721, 0.9688, 0.9721, 0.9692, 0.9767, 0.9688, 0.9774, 0.9688, 0.9774, 0.9692, 0.9767, 0.9692, 0.982, 0.9688, 0.9827, 0.9688, 0.9827, 0.9692, 0.982, 0.9692, 0.9759, 0.9688, 0.9767, 0.9688, 0.9767, 0.9692, 0.9759, 0.9692, 0.9812, 0.9688, 0.982, 0.9688, 0.982, 0.9692, 0.9812, 0.9692, 0.9751, 0.9688, 0.9759, 0.9688, 0.9759, 0.9692, 0.9751, 0.9692, 0.9805, 0.9688, 0.9812, 0.9688, 0.9812, 0.9692, 0.9805, 0.9692, 0.9744, 0.9688, 0.9751, 0.9688, 0.9751, 0.9692, 0.9744, 0.9692, 0.9767, 0.9692, 0.9774, 0.9692, 0.9774, 0.9696, 0.9767, 0.9696, 0.982, 0.9692, 0.9827, 0.9692, 0.9827, 0.9696, 0.982, 0.9696, 0.9759, 0.9692, 0.9767, 0.9692, 0.9767, 0.9696, 0.9759, 0.9696, 0.9812, 0.9692, 0.982, 0.9692, 0.982, 0.9696, 0.9812, 0.9696, 0.9751, 0.9692, 0.9759, 0.9692, 0.9759, 0.9696, 0.9751, 0.9696, 0.9805, 0.9692, 0.9812, 0.9692, 0.9812, 0.9696, 0.9805, 0.9696, 0.9744, 0.9692, 0.9751, 0.9692, 0.9751, 0.9696, 0.9744, 0.9696, 0.9797, 0.9692, 0.9805, 0.9692, 0.9805, 0.9696, 0.9797, 0.9696, 0.9736, 0.9692, 0.9744, 0.9692, 0.9744, 0.9696, 0.9736, 0.9696, 0.9789, 0.9692, 0.9797, 0.9692, 0.9797, 0.9696, 0.9789, 0.9696, 0.9728, 0.9692, 0.9736, 0.9692, 0.9736, 0.9696, 0.9728, 0.9696, 0.9782, 0.9692, 0.9789, 0.9692, 0.9789, 0.9696, 0.9782, 0.9696, 0.9721, 0.9692, 0.9728, 0.9692, 0.9728, 0.9696, 0.9721, 0.9696, 0.9774, 0.9692, 0.9782, 0.9692, 0.9782, 0.9696, 0.9774, 0.9696, 0.9827, 0.9692, 0.9835, 0.9714, 0.9827, 0.9696, 0.9713, 0.9715, 0.9721, 0.9692, 0.9721, 0.9696, 0.9736, 0.9696, 0.9744, 0.9696, 0.9744, 0.9699, 0.9736, 0.9699, 0.9789, 0.9696, 0.9797, 0.9696, 0.9797, 0.9699, 0.9789, 0.9699, 0.9728, 0.9696, 0.9736, 0.9696, 0.9736, 0.9699, 0.9728, 0.9699, 0.9782, 0.9696, 0.9789, 0.9696, 0.9789, 0.9699, 0.9782, 0.9699, 0.9721, 0.9696, 0.9728, 0.9696, 0.9728, 0.9699, 0.9721, 0.9699, 0.9774, 0.9696, 0.9782, 0.9696, 0.9782, 0.9699, 0.9774, 0.9699, 0.9827, 0.9696, 0.9835, 0.9714, 0.9827, 0.9699, 0.9713, 0.9715, 0.9721, 0.9696, 0.9721, 0.9699, 0.9767, 0.9696, 0.9774, 0.9696, 0.9774, 0.9699, 0.9766, 0.9699, 0.982, 0.9696, 0.9827, 0.9696, 0.9827, 0.9699, 0.982, 0.9699, 0.9759, 0.9696, 0.9767, 0.9696, 0.9766, 0.9699, 0.9759, 0.9699, 0.9812, 0.9696, 0.982, 0.9696, 0.982, 0.9699, 0.9812, 0.9699, 0.9751, 0.9696, 0.9759, 0.9696, 0.9759, 0.9699, 0.9751, 0.9699, 0.9805, 0.9696, 0.9812, 0.9696, 0.9812, 0.9699, 0.9805, 0.9699, 0.9744, 0.9696, 0.9751, 0.9696, 0.9751, 0.9699, 0.9744, 0.9699, 0.9797, 0.9696, 0.9805, 0.9696, 0.9805, 0.9699, 0.9797, 0.9699, 0.9759, 0.9699, 0.9766, 0.9699, 0.9767, 0.9703, 0.9759, 0.9703, 0.9812, 0.9699, 0.982, 0.9699, 0.982, 0.9703, 0.9812, 0.9703, 0.9751, 0.9699, 0.9759, 0.9699, 0.9759, 0.9703, 0.9751, 0.9703, 0.9805, 0.9699, 0.9812, 0.9699, 0.9812, 0.9703, 0.9805, 0.9703, 0.9744, 0.9699, 0.9751, 0.9699, 0.9751, 0.9703, 0.9744, 0.9703, 0.9797, 0.9699, 0.9805, 0.9699, 0.9805, 0.9703, 0.9797, 0.9703, 0.9736, 0.9699, 0.9744, 0.9699, 0.9744, 0.9703, 0.9736, 0.9703, 0.9789, 0.9699, 0.9797, 0.9699, 0.9797, 0.9703, 0.9789, 0.9703, 0.9728, 0.9699, 0.9736, 0.9699, 0.9736, 0.9703, 0.9728, 0.9703, 0.9782, 0.9699, 0.9789, 0.9699, 0.9789, 0.9703, 0.9782, 0.9703, 0.9721, 0.9699, 0.9728, 0.9699, 0.9728, 0.9703, 0.9721, 0.9703, 0.9774, 0.9699, 0.9782, 0.9699, 0.9782, 0.9703, 0.9774, 0.9703, 0.9827, 0.9699, 0.9835, 0.9714, 0.9827, 0.9703, 0.9713, 0.9715, 0.9721, 0.9699, 0.9721, 0.9703, 0.9766, 0.9699, 0.9774, 0.9699, 0.9774, 0.9703, 0.9767, 0.9703, 0.982, 0.9699, 0.9827, 0.9699, 0.9827, 0.9703, 0.982, 0.9703, 0.9728, 0.9703, 0.9736, 0.9703, 0.9736, 0.9707, 0.9728, 0.9707, 0.9782, 0.9703, 0.9789, 0.9703, 0.9789, 0.9707, 0.9782, 0.9707, 0.9721, 0.9703, 0.9728, 0.9703, 0.9728, 0.9707, 0.9721, 0.9707, 0.9774, 0.9703, 0.9782, 0.9703, 0.9782, 0.9707, 0.9774, 0.9707, 0.9827, 0.9703, 0.9835, 0.9714, 0.9827, 0.9707, 0.9713, 0.9715, 0.9721, 0.9703, 0.9721, 0.9707, 0.9767, 0.9703, 0.9774, 0.9703, 0.9774, 0.9707, 0.9767, 0.9707, 0.982, 0.9703, 0.9827, 0.9703, 0.9827, 0.9707, 0.982, 0.9707, 0.9759, 0.9703, 0.9767, 0.9703, 0.9767, 0.9707, 0.9759, 0.9707, 0.9812, 0.9703, 0.982, 0.9703, 0.982, 0.9707, 0.9812, 0.9707, 0.9751, 0.9703, 0.9759, 0.9703, 0.9759, 0.9707, 0.9751, 0.9707, 0.9805, 0.9703, 0.9812, 0.9703, 0.9812, 0.9707, 0.9805, 0.9707, 0.9744, 0.9703, 0.9751, 0.9703, 0.9751, 0.9707, 0.9744, 0.9707, 0.9797, 0.9703, 0.9805, 0.9703, 0.9805, 0.9707, 0.9797, 0.9707, 0.9736, 0.9703, 0.9744, 0.9703, 0.9744, 0.9707, 0.9736, 0.9707, 0.9789, 0.9703, 0.9797, 0.9703, 0.9797, 0.9707, 0.9789, 0.9707, 0.9812, 0.9707, 0.982, 0.9707, 0.982, 0.9711, 0.9812, 0.9711, 0.9751, 0.9707, 0.9759, 0.9707, 0.9759, 0.9711, 0.9751, 0.9711, 0.9805, 0.9707, 0.9812, 0.9707, 0.9812, 0.9711, 0.9805, 0.9711, 0.9744, 0.9707, 0.9751, 0.9707, 0.9751, 0.9711, 0.9744, 0.9711, 0.9797, 0.9707, 0.9805, 0.9707, 0.9805, 0.9711, 0.9797, 0.9711, 0.9736, 0.9707, 0.9744, 0.9707, 0.9744, 0.9711, 0.9736, 0.9711, 0.9789, 0.9707, 0.9797, 0.9707, 0.9797, 0.9711, 0.9789, 0.9711, 0.9728, 0.9707, 0.9736, 0.9707, 0.9736, 0.9711, 0.9728, 0.9711, 0.9782, 0.9707, 0.9789, 0.9707, 0.9789, 0.9711, 0.9782, 0.9711, 0.9721, 0.9707, 0.9728, 0.9707, 0.9728, 0.9711, 0.9721, 0.9711, 0.9774, 0.9707, 0.9782, 0.9707, 0.9782, 0.9711, 0.9774, 0.9711, 0.9827, 0.9707, 0.9835, 0.9714, 0.9827, 0.9711, 0.9713, 0.9715, 0.9721, 0.9707, 0.9721, 0.9711, 0.9767, 0.9707, 0.9774, 0.9707, 0.9774, 0.9711, 0.9767, 0.9711, 0.982, 0.9707, 0.9827, 0.9707, 0.9827, 0.9711, 0.982, 0.9711, 0.9759, 0.9707, 0.9767, 0.9707, 0.9767, 0.9711, 0.9759, 0.9711, 0.9782, 0.9711, 0.9789, 0.9711, 0.9789, 0.9715, 0.9782, 0.9715, 0.9721, 0.9711, 0.9728, 0.9711, 0.9728, 0.9715, 0.9721, 0.9715, 0.9774, 0.9711, 0.9782, 0.9711, 0.9782, 0.9715, 0.9774, 0.9715, 0.9827, 0.9711, 0.9835, 0.9714, 0.9827, 0.9715, 0.9713, 0.9715, 0.9721, 0.9711, 0.9721, 0.9715, 0.9767, 0.9711, 0.9774, 0.9711, 0.9774, 0.9715, 0.9766, 0.9715, 0.982, 0.9711, 0.9827, 0.9711, 0.9827, 0.9715, 0.982, 0.9715, 0.9759, 0.9711, 0.9767, 0.9711, 0.9766, 0.9715, 0.9759, 0.9715, 0.9812, 0.9711, 0.982, 0.9711, 0.982, 0.9715, 0.9812, 0.9715, 0.9751, 0.9711, 0.9759, 0.9711, 0.9759, 0.9715, 0.9751, 0.9715, 0.9805, 0.9711, 0.9812, 0.9711, 0.9812, 0.9715, 0.9805, 0.9715, 0.9744, 0.9711, 0.9751, 0.9711, 0.9751, 0.9715, 0.9744, 0.9715, 0.9797, 0.9711, 0.9805, 0.9711, 0.9805, 0.9715, 0.9797, 0.9715, 0.9736, 0.9711, 0.9744, 0.9711, 0.9744, 0.9715, 0.9736, 0.9715, 0.9789, 0.9711, 0.9797, 0.9711, 0.9797, 0.9715, 0.9789, 0.9715, 0.9728, 0.9711, 0.9736, 0.9711, 0.9736, 0.9715, 0.9728, 0.9715, 0.9751, 0.9715, 0.9759, 0.9715, 0.9759, 0.9718, 0.9751, 0.9718, 0.9805, 0.9715, 0.9812, 0.9715, 0.9812, 0.9718, 0.9805, 0.9718, 0.9744, 0.9715, 0.9751, 0.9715, 0.9751, 0.9718, 0.9744, 0.9718, 0.9797, 0.9715, 0.9805, 0.9715, 0.9805, 0.9718, 0.9797, 0.9718, 0.9736, 0.9715, 0.9744, 0.9715, 0.9744, 0.9718, 0.9736, 0.9718, 0.9789, 0.9715, 0.9797, 0.9715, 0.9797, 0.9718, 0.9789, 0.9718, 0.9728, 0.9715, 0.9736, 0.9715, 0.9736, 0.9718, 0.9728, 0.9718, 0.9782, 0.9715, 0.9789, 0.9715, 0.9789, 0.9718, 0.9782, 0.9718, 0.9721, 0.9715, 0.9728, 0.9715, 0.9728, 0.9718, 0.9721, 0.9718, 0.9774, 0.9715, 0.9782, 0.9715, 0.9782, 0.9718, 0.9774, 0.9718, 0.9827, 0.9715, 0.9835, 0.9714, 0.9827, 0.9718, 0.9713, 0.9715, 0.9721, 0.9715, 0.9721, 0.9718, 0.9766, 0.9715, 0.9774, 0.9715, 0.9774, 0.9718, 0.9767, 0.9718, 0.982, 0.9715, 0.9827, 0.9715, 0.9827, 0.9718, 0.982, 0.9718, 0.9759, 0.9715, 0.9766, 0.9715, 0.9767, 0.9718, 0.9759, 0.9718, 0.9812, 0.9715, 0.982, 0.9715, 0.982, 0.9718, 0.9812, 0.9718, 0.9721, 0.9718, 0.9728, 0.9718, 0.9728, 0.9722, 0.9721, 0.9722, 0.9774, 0.9718, 0.9782, 0.9718, 0.9782, 0.9722, 0.9774, 0.9722, 0.9827, 0.9718, 0.9835, 0.9714, 0.9827, 0.9722, 0.9713, 0.9715, 0.9721, 0.9718, 0.9721, 0.9722, 0.9767, 0.9718, 0.9774, 0.9718, 0.9774, 0.9722, 0.9767, 0.9722, 0.982, 0.9718, 0.9827, 0.9718, 0.9827, 0.9722, 0.982, 0.9722, 0.9759, 0.9718, 0.9767, 0.9718, 0.9767, 0.9722, 0.9759, 0.9722, 0.9812, 0.9718, 0.982, 0.9718, 0.982, 0.9722, 0.9812, 0.9722, 0.9751, 0.9718, 0.9759, 0.9718, 0.9759, 0.9722, 0.9751, 0.9722, 0.9805, 0.9718, 0.9812, 0.9718, 0.9812, 0.9722, 0.9805, 0.9722, 0.9744, 0.9718, 0.9751, 0.9718, 0.9751, 0.9722, 0.9744, 0.9722, 0.9797, 0.9718, 0.9805, 0.9718, 0.9805, 0.9722, 0.9797, 0.9722, 0.9736, 0.9718, 0.9744, 0.9718, 0.9744, 0.9722, 0.9736, 0.9722, 0.9789, 0.9718, 0.9797, 0.9718, 0.9797, 0.9722, 0.9789, 0.9722, 0.9728, 0.9718, 0.9736, 0.9718, 0.9736, 0.9722, 0.9728, 0.9722, 0.9782, 0.9718, 0.9789, 0.9718, 0.9789, 0.9722, 0.9782, 0.9722, 0.9805, 0.9722, 0.9812, 0.9722, 0.9812, 0.9726, 0.9805, 0.9726, 0.9744, 0.9722, 0.9751, 0.9722, 0.9751, 0.9726, 0.9744, 0.9726, 0.9797, 0.9722, 0.9805, 0.9722, 0.9805, 0.9726, 0.9797, 0.9726, 0.9736, 0.9722, 0.9744, 0.9722, 0.9744, 0.9726, 0.9736, 0.9726, 0.9789, 0.9722, 0.9797, 0.9722, 0.9797, 0.9726, 0.9789, 0.9726, 0.9728, 0.9722, 0.9736, 0.9722, 0.9736, 0.9726, 0.9728, 0.9726, 0.9782, 0.9722, 0.9789, 0.9722, 0.9789, 0.9726, 0.9782, 0.9726, 0.9721, 0.9722, 0.9728, 0.9722, 0.9728, 0.9726, 0.9721, 0.9726, 0.9774, 0.9722, 0.9782, 0.9722, 0.9782, 0.9726, 0.9774, 0.9726, 0.9827, 0.9722, 0.9835, 0.9714, 0.9827, 0.9726, 0.9713, 0.9715, 0.9721, 0.9722, 0.9721, 0.9726, 0.9767, 0.9722, 0.9774, 0.9722, 0.9774, 0.9726, 0.9767, 0.9726, 0.982, 0.9722, 0.9827, 0.9722, 0.9827, 0.9726, 0.982, 0.9726, 0.9759, 0.9722, 0.9767, 0.9722, 0.9767, 0.9726, 0.9759, 0.9726, 0.9812, 0.9722, 0.982, 0.9722, 0.982, 0.9726, 0.9812, 0.9726, 0.9751, 0.9722, 0.9759, 0.9722, 0.9759, 0.9726, 0.9751, 0.9726, 0.9774, 0.9726, 0.9782, 0.9726, 0.9782, 0.973, 0.9774, 0.973, 0.9827, 0.9726, 0.9835, 0.9714, 0.9827, 0.973, 0.9713, 0.9715, 0.9721, 0.9726, 0.9721, 0.973, 0.9767, 0.9726, 0.9774, 0.9726, 0.9774, 0.973, 0.9767, 0.973, 0.982, 0.9726, 0.9827, 0.9726, 0.9827, 0.973, 0.982, 0.973, 0.9759, 0.9726, 0.9767, 0.9726, 0.9767, 0.973, 0.9759, 0.973, 0.9812, 0.9726, 0.982, 0.9726, 0.982, 0.973, 0.9812, 0.973, 0.9751, 0.9726, 0.9759, 0.9726, 0.9759, 0.973, 0.9751, 0.973, 0.9805, 0.9726, 0.9812, 0.9726, 0.9812, 0.973, 0.9805, 0.973, 0.9744, 0.9726, 0.9751, 0.9726, 0.9751, 0.973, 0.9744, 0.973, 0.9797, 0.9726, 0.9805, 0.9726, 0.9805, 0.973, 0.9797, 0.973, 0.9736, 0.9726, 0.9744, 0.9726, 0.9744, 0.973, 0.9736, 0.973, 0.9789, 0.9726, 0.9797, 0.9726, 0.9797, 0.973, 0.9789, 0.973, 0.9728, 0.9726, 0.9736, 0.9726, 0.9736, 0.973, 0.9728, 0.973, 0.9782, 0.9726, 0.9789, 0.9726, 0.9789, 0.973, 0.9782, 0.973, 0.9721, 0.9726, 0.9728, 0.9726, 0.9728, 0.973, 0.9721, 0.973, 0.9744, 0.973, 0.9751, 0.973, 0.9751, 0.9734, 0.9744, 0.9734, 0.9797, 0.973, 0.9805, 0.973, 0.9805, 0.9734, 0.9797, 0.9734, 0.9736, 0.973, 0.9744, 0.973, 0.9744, 0.9734, 0.9736, 0.9734, 0.9789, 0.973, 0.9797, 0.973, 0.9797, 0.9734, 0.9789, 0.9734, 0.9728, 0.973, 0.9736, 0.973, 0.9736, 0.9734, 0.9728, 0.9734, 0.9782, 0.973, 0.9789, 0.973, 0.9789, 0.9734, 0.9782, 0.9734, 0.9721, 0.973, 0.9728, 0.973, 0.9728, 0.9734, 0.9721, 0.9734, 0.9774, 0.973, 0.9782, 0.973, 0.9782, 0.9734, 0.9774, 0.9734, 0.9827, 0.973, 0.9835, 0.9714, 0.9827, 0.9734, 0.9713, 0.9715, 0.9721, 0.973, 0.9721, 0.9734, 0.9767, 0.973, 0.9774, 0.973, 0.9774, 0.9734, 0.9767, 0.9734, 0.982, 0.973, 0.9827, 0.973, 0.9827, 0.9734, 0.982, 0.9734, 0.9759, 0.973, 0.9767, 0.973, 0.9767, 0.9734, 0.9759, 0.9734, 0.9812, 0.973, 0.982, 0.973, 0.982, 0.9734, 0.9812, 0.9734, 0.9751, 0.973, 0.9759, 0.973, 0.9759, 0.9734, 0.9751, 0.9734, 0.9805, 0.973, 0.9812, 0.973, 0.9812, 0.9734, 0.9805, 0.9734, 0.9713, 0.9715, 0.9721, 0.9734, 0.9721, 0.9737, 0.9767, 0.9734, 0.9774, 0.9734, 0.9774, 0.9737, 0.9767, 0.9737, 0.982, 0.9734, 0.9827, 0.9734, 0.9827, 0.9737, 0.982, 0.9737, 0.9759, 0.9734, 0.9767, 0.9734, 0.9767, 0.9737, 0.9759, 0.9737, 0.9812, 0.9734, 0.982, 0.9734, 0.982, 0.9737, 0.9812, 0.9737, 0.9751, 0.9734, 0.9759, 0.9734, 0.9759, 0.9737, 0.9751, 0.9737, 0.9805, 0.9734, 0.9812, 0.9734, 0.9812, 0.9737, 0.9805, 0.9737, 0.9744, 0.9734, 0.9751, 0.9734, 0.9751, 0.9737, 0.9744, 0.9737, 0.9797, 0.9734, 0.9805, 0.9734, 0.9805, 0.9737, 0.9797, 0.9737, 0.9736, 0.9734, 0.9744, 0.9734, 0.9744, 0.9737, 0.9736, 0.9737, 0.9789, 0.9734, 0.9797, 0.9734, 0.9797, 0.9737, 0.9789, 0.9737, 0.9728, 0.9734, 0.9736, 0.9734, 0.9736, 0.9737, 0.9728, 0.9737, 0.9782, 0.9734, 0.9789, 0.9734, 0.9789, 0.9737, 0.9782, 0.9737, 0.9721, 0.9734, 0.9728, 0.9734, 0.9728, 0.9737, 0.9721, 0.9737, 0.9774, 0.9734, 0.9782, 0.9734, 0.9782, 0.9737, 0.9774, 0.9737, 0.9827, 0.9734, 0.9835, 0.9714, 0.9827, 0.9737, 0.9736, 0.9737, 0.9744, 0.9737, 0.9744, 0.9741, 0.9736, 0.9741, 0.9789, 0.9737, 0.9797, 0.9737, 0.9797, 0.9741, 0.9789, 0.9741, 0.9728, 0.9737, 0.9736, 0.9737, 0.9736, 0.9741, 0.9728, 0.9741, 0.9782, 0.9737, 0.9789, 0.9737, 0.9789, 0.9741, 0.9782, 0.9741, 0.9721, 0.9737, 0.9728, 0.9737, 0.9728, 0.9741, 0.9721, 0.9741, 0.9774, 0.9737, 0.9782, 0.9737, 0.9782, 0.9741, 0.9774, 0.9741, 0.9827, 0.9737, 0.9835, 0.9714, 0.9827, 0.9741, 0.9713, 0.9715, 0.9721, 0.9737, 0.9721, 0.9741, 0.9767, 0.9737, 0.9774, 0.9737, 0.9774, 0.9741, 0.9767, 0.9741, 0.982, 0.9737, 0.9827, 0.9737, 0.9827, 0.9741, 0.982, 0.9741, 0.9759, 0.9737, 0.9767, 0.9737, 0.9767, 0.9741, 0.9759, 0.9741, 0.9812, 0.9737, 0.982, 0.9737, 0.982, 0.9741, 0.9812, 0.9741, 0.9751, 0.9737, 0.9759, 0.9737, 0.9759, 0.9741, 0.9751, 0.9741, 0.9805, 0.9737, 0.9812, 0.9737, 0.9812, 0.9741, 0.9805, 0.9741, 0.9744, 0.9737, 0.9751, 0.9737, 0.9751, 0.9741, 0.9744, 0.9741, 0.9797, 0.9737, 0.9805, 0.9737, 0.9805, 0.9741, 0.9797, 0.9741, 0.982, 0.9741, 0.9827, 0.9741, 0.9827, 0.9745, 0.982, 0.9745, 0.9759, 0.9741, 0.9767, 0.9741, 0.9766, 0.9745, 0.9759, 0.9745, 0.9812, 0.9741, 0.982, 0.9741, 0.982, 0.9745, 0.9812, 0.9745, 0.9751, 0.9741, 0.9759, 0.9741, 0.9759, 0.9745, 0.9751, 0.9745, 0.9805, 0.9741, 0.9812, 0.9741, 0.9812, 0.9745, 0.9805, 0.9745, 0.9744, 0.9741, 0.9751, 0.9741, 0.9751, 0.9745, 0.9744, 0.9745, 0.9797, 0.9741, 0.9805, 0.9741, 0.9805, 0.9745, 0.9797, 0.9745, 0.9736, 0.9741, 0.9744, 0.9741, 0.9744, 0.9745, 0.9736, 0.9745, 0.9789, 0.9741, 0.9797, 0.9741, 0.9797, 0.9745, 0.9789, 0.9745, 0.9728, 0.9741, 0.9736, 0.9741, 0.9736, 0.9745, 0.9728, 0.9745, 0.9782, 0.9741, 0.9789, 0.9741, 0.9789, 0.9745, 0.9782, 0.9745, 0.9721, 0.9741, 0.9728, 0.9741, 0.9728, 0.9745, 0.9721, 0.9745, 0.9774, 0.9741, 0.9782, 0.9741, 0.9782, 0.9745, 0.9774, 0.9745, 0.9827, 0.9741, 0.9835, 0.9714, 0.9827, 0.9745, 0.9713, 0.9715, 0.9721, 0.9741, 0.9721, 0.9745, 0.9767, 0.9741, 0.9774, 0.9741, 0.9774, 0.9745, 0.9766, 0.9745, 0.9789, 0.9745, 0.9797, 0.9745, 0.9797, 0.9749, 0.9789, 0.9749, 0.9728, 0.9745, 0.9736, 0.9745, 0.9736, 0.9749, 0.9728, 0.9749, 0.9782, 0.9745, 0.9789, 0.9745, 0.9789, 0.9749, 0.9782, 0.9749, 0.9721, 0.9745, 0.9728, 0.9745, 0.9728, 0.9749, 0.9721, 0.9749, 0.9774, 0.9745, 0.9782, 0.9745, 0.9782, 0.9749, 0.9774, 0.9749, 0.9827, 0.9745, 0.9835, 0.9714, 0.9827, 0.9749, 0.9713, 0.9715, 0.9721, 0.9745, 0.9721, 0.9749, 0.9766, 0.9745, 0.9774, 0.9745, 0.9774, 0.9749, 0.9767, 0.9749, 0.982, 0.9745, 0.9827, 0.9745, 0.9827, 0.9749, 0.982, 0.9749, 0.9759, 0.9745, 0.9766, 0.9745, 0.9767, 0.9749, 0.9759, 0.9749, 0.9812, 0.9745, 0.982, 0.9745, 0.982, 0.9749, 0.9812, 0.9749, 0.9751, 0.9745, 0.9759, 0.9745, 0.9759, 0.9749, 0.9751, 0.9749, 0.9805, 0.9745, 0.9812, 0.9745, 0.9812, 0.9749, 0.9805, 0.9749, 0.9744, 0.9745, 0.9751, 0.9745, 0.9751, 0.9749, 0.9744, 0.9749, 0.9797, 0.9745, 0.9805, 0.9745, 0.9805, 0.9749, 0.9797, 0.9749, 0.9736, 0.9745, 0.9744, 0.9745, 0.9744, 0.9749, 0.9736, 0.9749, 0.9759, 0.9749, 0.9767, 0.9749, 0.9766, 0.9753, 0.9759, 0.9753, 0.9812, 0.9749, 0.982, 0.9749, 0.982, 0.9753, 0.9812, 0.9753, 0.9751, 0.9749, 0.9759, 0.9749, 0.9759, 0.9753, 0.9751, 0.9753, 0.9805, 0.9749, 0.9812, 0.9749, 0.9812, 0.9753, 0.9805, 0.9753, 0.9744, 0.9749, 0.9751, 0.9749, 0.9751, 0.9753, 0.9744, 0.9753, 0.9797, 0.9749, 0.9805, 0.9749, 0.9805, 0.9753, 0.9797, 0.9753, 0.9736, 0.9749, 0.9744, 0.9749, 0.9744, 0.9753, 0.9736, 0.9753, 0.9789, 0.9749, 0.9797, 0.9749, 0.9797, 0.9753, 0.9789, 0.9753, 0.9728, 0.9749, 0.9736, 0.9749, 0.9736, 0.9753, 0.9728, 0.9753, 0.9782, 0.9749, 0.9789, 0.9749, 0.9789, 0.9753, 0.9782, 0.9753, 0.9721, 0.9749, 0.9728, 0.9749, 0.9728, 0.9753, 0.9721, 0.9753, 0.9774, 0.9749, 0.9782, 0.9749, 0.9782, 0.9753, 0.9774, 0.9753, 0.9827, 0.9749, 0.9835, 0.9714, 0.9827, 0.9753, 0.9713, 0.9715, 0.9721, 0.9749, 0.9721, 0.9753, 0.9767, 0.9749, 0.9774, 0.9749, 0.9774, 0.9753, 0.9766, 0.9753, 0.982, 0.9749, 0.9827, 0.9749, 0.9827, 0.9753, 0.982, 0.9753, 0.9728, 0.9753, 0.9736, 0.9753, 0.9736, 0.9757, 0.9728, 0.9757, 0.9782, 0.9753, 0.9789, 0.9753, 0.9789, 0.9757, 0.9782, 0.9757, 0.9721, 0.9753, 0.9728, 0.9753, 0.9728, 0.9757, 0.9721, 0.9757, 0.9774, 0.9753, 0.9782, 0.9753, 0.9782, 0.9757, 0.9774, 0.9757, 0.9827, 0.9753, 0.9835, 0.9714, 0.9827, 0.9757, 0.9713, 0.9715, 0.9721, 0.9753, 0.9721, 0.9757, 0.9766, 0.9753, 0.9774, 0.9753, 0.9774, 0.9757, 0.9767, 0.9757, 0.982, 0.9753, 0.9827, 0.9753, 0.9827, 0.9757, 0.982, 0.9757, 0.9759, 0.9753, 0.9766, 0.9753, 0.9767, 0.9757, 0.9759, 0.9757, 0.9812, 0.9753, 0.982, 0.9753, 0.982, 0.9757, 0.9812, 0.9757, 0.9751, 0.9753, 0.9759, 0.9753, 0.9759, 0.9757, 0.9751, 0.9757, 0.9805, 0.9753, 0.9812, 0.9753, 0.9812, 0.9757, 0.9805, 0.9757, 0.9744, 0.9753, 0.9751, 0.9753, 0.9751, 0.9757, 0.9744, 0.9757, 0.9797, 0.9753, 0.9805, 0.9753, 0.9805, 0.9757, 0.9797, 0.9757, 0.9736, 0.9753, 0.9744, 0.9753, 0.9744, 0.9757, 0.9736, 0.9757, 0.9789, 0.9753, 0.9797, 0.9753, 0.9797, 0.9757, 0.9789, 0.9757, 0.9812, 0.9757, 0.982, 0.9757, 0.982, 0.976, 0.9812, 0.976, 0.9751, 0.9757, 0.9759, 0.9757, 0.9759, 0.976, 0.9751, 0.976, 0.9805, 0.9757, 0.9812, 0.9757, 0.9812, 0.976, 0.9805, 0.976, 0.9744, 0.9757, 0.9751, 0.9757, 0.9751, 0.976, 0.9744, 0.976, 0.9797, 0.9757, 0.9805, 0.9757, 0.9805, 0.976, 0.9797, 0.976, 0.9736, 0.9757, 0.9744, 0.9757, 0.9744, 0.976, 0.9736, 0.976, 0.9789, 0.9757, 0.9797, 0.9757, 0.9797, 0.976, 0.9789, 0.976, 0.9728, 0.9757, 0.9736, 0.9757, 0.9736, 0.976, 0.9728, 0.976, 0.9782, 0.9757, 0.9789, 0.9757, 0.9789, 0.976, 0.9782, 0.976, 0.9721, 0.9757, 0.9728, 0.9757, 0.9728, 0.976, 0.9721, 0.976, 0.9774, 0.9757, 0.9782, 0.9757, 0.9782, 0.976, 0.9774, 0.976, 0.9827, 0.9757, 0.9835, 0.9714, 0.9827, 0.976, 0.9713, 0.9715, 0.9721, 0.9757, 0.9721, 0.976, 0.9767, 0.9757, 0.9774, 0.9757, 0.9774, 0.976, 0.9766, 0.976, 0.982, 0.9757, 0.9827, 0.9757, 0.9827, 0.976, 0.982, 0.976, 0.9759, 0.9757, 0.9767, 0.9757, 0.9766, 0.976, 0.9759, 0.976, 0.9782, 0.976, 0.9789, 0.976, 0.9789, 0.9764, 0.9782, 0.9764, 0.9721, 0.976, 0.9728, 0.976, 0.9728, 0.9764, 0.9721, 0.9764, 0.9774, 0.976, 0.9782, 0.976, 0.9782, 0.9764, 0.9774, 0.9764, 0.9827, 0.976, 0.9835, 0.9714, 0.9827, 0.9764, 0.9713, 0.9715, 0.9721, 0.976, 0.9721, 0.9764, 0.9766, 0.976, 0.9774, 0.976, 0.9774, 0.9764, 0.9767, 0.9764, 0.982, 0.976, 0.9827, 0.976, 0.9827, 0.9764, 0.982, 0.9764, 0.9759, 0.976, 0.9766, 0.976, 0.9767, 0.9764, 0.9759, 0.9764, 0.9812, 0.976, 0.982, 0.976, 0.982, 0.9764, 0.9812, 0.9764, 0.9751, 0.976, 0.9759, 0.976, 0.9759, 0.9764, 0.9751, 0.9764, 0.9805, 0.976, 0.9812, 0.976, 0.9812, 0.9764, 0.9805, 0.9764, 0.9744, 0.976, 0.9751, 0.976, 0.9751, 0.9764, 0.9744, 0.9764, 0.9797, 0.976, 0.9805, 0.976, 0.9805, 0.9764, 0.9797, 0.9764, 0.9736, 0.976, 0.9744, 0.976, 0.9744, 0.9764, 0.9736, 0.9764, 0.9789, 0.976, 0.9797, 0.976, 0.9797, 0.9764, 0.9789, 0.9764, 0.9728, 0.976, 0.9736, 0.976, 0.9736, 0.9764, 0.9728, 0.9764, 0.9751, 0.9764, 0.9759, 0.9764, 0.9759, 0.9768, 0.9751, 0.9768, 0.9805, 0.9764, 0.9812, 0.9764, 0.9812, 0.9768, 0.9805, 0.9768, 0.9744, 0.9764, 0.9751, 0.9764, 0.9751, 0.9768, 0.9744, 0.9768, 0.9797, 0.9764, 0.9805, 0.9764, 0.9805, 0.9768, 0.9797, 0.9768, 0.9736, 0.9764, 0.9744, 0.9764, 0.9744, 0.9768, 0.9736, 0.9768, 0.9789, 0.9764, 0.9797, 0.9764, 0.9797, 0.9768, 0.9789, 0.9768, 0.9728, 0.9764, 0.9736, 0.9764, 0.9736, 0.9768, 0.9728, 0.9768, 0.9782, 0.9764, 0.9789, 0.9764, 0.9789, 0.9768, 0.9782, 0.9768, 0.9721, 0.9764, 0.9728, 0.9764, 0.9728, 0.9768, 0.9721, 0.9768, 0.9774, 0.9764, 0.9782, 0.9764, 0.9782, 0.9768, 0.9774, 0.9768, 0.9827, 0.9764, 0.9835, 0.9714, 0.9827, 0.9768, 0.9713, 0.9715, 0.9721, 0.9764, 0.9721, 0.9768, 0.9767, 0.9764, 0.9774, 0.9764, 0.9774, 0.9768, 0.9767, 0.9768, 0.982, 0.9764, 0.9827, 0.9764, 0.9827, 0.9768, 0.982, 0.9768, 0.9759, 0.9764, 0.9767, 0.9764, 0.9767, 0.9768, 0.9759, 0.9768, 0.9812, 0.9764, 0.982, 0.9764, 0.982, 0.9768, 0.9812, 0.9768, 0.9721, 0.9768, 0.9728, 0.9768, 0.9728, 0.9772, 0.9721, 0.9772, 0.9774, 0.9768, 0.9782, 0.9768, 0.9782, 0.9772, 0.9774, 0.9772, 0.9827, 0.9768, 0.9835, 0.9714, 0.9827, 0.9772, 0.9713, 0.9715, 0.9721, 0.9768, 0.9721, 0.9772, 0.9767, 0.9768, 0.9774, 0.9768, 0.9774, 0.9772, 0.9767, 0.9772, 0.982, 0.9768, 0.9827, 0.9768, 0.9827, 0.9772, 0.982, 0.9772, 0.9759, 0.9768, 0.9767, 0.9768, 0.9767, 0.9772, 0.9759, 0.9772, 0.9812, 0.9768, 0.982, 0.9768, 0.982, 0.9772, 0.9812, 0.9772, 0.9751, 0.9768, 0.9759, 0.9768, 0.9759, 0.9772, 0.9751, 0.9772, 0.9805, 0.9768, 0.9812, 0.9768, 0.9812, 0.9772, 0.9805, 0.9772, 0.9744, 0.9768, 0.9751, 0.9768, 0.9751, 0.9772, 0.9744, 0.9772, 0.9797, 0.9768, 0.9805, 0.9768, 0.9805, 0.9772, 0.9797, 0.9772, 0.9736, 0.9768, 0.9744, 0.9768, 0.9744, 0.9772, 0.9736, 0.9772, 0.9789, 0.9768, 0.9797, 0.9768, 0.9797, 0.9772, 0.9789, 0.9772, 0.9728, 0.9768, 0.9736, 0.9768, 0.9736, 0.9772, 0.9728, 0.9772, 0.9782, 0.9768, 0.9789, 0.9768, 0.9789, 0.9772, 0.9782, 0.9772, 0.9744, 0.9772, 0.9751, 0.9772, 0.9751, 0.9776, 0.9744, 0.9776, 0.9797, 0.9772, 0.9805, 0.9772, 0.9805, 0.9776, 0.9797, 0.9776, 0.9736, 0.9772, 0.9744, 0.9772, 0.9744, 0.9776, 0.9736, 0.9776, 0.9789, 0.9772, 0.9797, 0.9772, 0.9797, 0.9776, 0.9789, 0.9776, 0.9728, 0.9772, 0.9736, 0.9772, 0.9736, 0.9776, 0.9728, 0.9776, 0.9782, 0.9772, 0.9789, 0.9772, 0.9789, 0.9776, 0.9782, 0.9776, 0.9721, 0.9772, 0.9728, 0.9772, 0.9728, 0.9776, 0.9721, 0.9776, 0.9774, 0.9772, 0.9782, 0.9772, 0.9782, 0.9776, 0.9774, 0.9776, 0.9827, 0.9772, 0.9835, 0.9714, 0.9827, 0.9776, 0.9713, 0.9715, 0.9721, 0.9772, 0.9721, 0.9776, 0.9767, 0.9772, 0.9774, 0.9772, 0.9774, 0.9776, 0.9766, 0.9776, 0.982, 0.9772, 0.9827, 0.9772, 0.9827, 0.9776, 0.982, 0.9776, 0.9759, 0.9772, 0.9767, 0.9772, 0.9766, 0.9776, 0.9759, 0.9776, 0.9812, 0.9772, 0.982, 0.9772, 0.982, 0.9776, 0.9812, 0.9776, 0.9751, 0.9772, 0.9759, 0.9772, 0.9759, 0.9776, 0.9751, 0.9776, 0.9805, 0.9772, 0.9812, 0.9772, 0.9812, 0.9776, 0.9805, 0.9776, 0.9827, 0.9654, 0.9835, 0.9714, 0.9827, 0.9657, 0.9713, 0.9715, 0.9721, 0.9654, 0.9721, 0.9657, 0.9766, 0.9654, 0.9774, 0.9654, 0.9774, 0.9657, 0.9767, 0.9657, 0.982, 0.9654, 0.9827, 0.9654, 0.9827, 0.9657, 0.982, 0.9657, 0.9759, 0.9654, 0.9766, 0.9654, 0.9767, 0.9657, 0.9759, 0.9657, 0.9812, 0.9654, 0.982, 0.9654, 0.982, 0.9657, 0.9812, 0.9657, 0.9751, 0.9654, 0.9759, 0.9654, 0.9759, 0.9657, 0.9751, 0.9657, 0.9805, 0.9654, 0.9812, 0.9654, 0.9812, 0.9657, 0.9805, 0.9657, 0.9744, 0.9654, 0.9751, 0.9654, 0.9751, 0.9657, 0.9744, 0.9657, 0.9797, 0.9654, 0.9805, 0.9654, 0.9805, 0.9657, 0.9797, 0.9657, 0.9736, 0.9654, 0.9744, 0.9654, 0.9744, 0.9657, 0.9736, 0.9657, 0.9789, 0.9654, 0.9797, 0.9654, 0.9797, 0.9657, 0.9789, 0.9657, 0.9728, 0.9654, 0.9736, 0.9654, 0.9736, 0.9657, 0.9728, 0.9657, 0.9782, 0.9654, 0.9789, 0.9654, 0.9789, 0.9657, 0.9782, 0.9657, 0.9721, 0.9654, 0.9728, 0.9654, 0.9728, 0.9657, 0.9721, 0.9657, 0.9774, 0.9654, 0.9782, 0.9654, 0.9782, 0.9657, 0.9774, 0.9657, 0.9797, 0.9657, 0.9805, 0.9657, 0.9805, 0.9661, 0.9797, 0.9661, 0.9736, 0.9657, 0.9744, 0.9657, 0.9744, 0.9661, 0.9736, 0.9661, 0.9789, 0.9657, 0.9797, 0.9657, 0.9797, 0.9661, 0.9789, 0.9661, 0.9728, 0.9657, 0.9736, 0.9657, 0.9736, 0.9661, 0.9728, 0.9661, 0.9782, 0.9657, 0.9789, 0.9657, 0.9789, 0.9661, 0.9782, 0.9661, 0.9721, 0.9657, 0.9728, 0.9657, 0.9728, 0.9661, 0.9721, 0.9661, 0.9774, 0.9657, 0.9782, 0.9657, 0.9782, 0.9661, 0.9774, 0.9661, 0.9827, 0.9657, 0.9835, 0.9714, 0.9827, 0.9661, 0.9713, 0.9715, 0.9721, 0.9657, 0.9721, 0.9661, 0.9767, 0.9657, 0.9774, 0.9657, 0.9774, 0.9661, 0.9766, 0.9661, 0.982, 0.9657, 0.9827, 0.9657, 0.9827, 0.9661, 0.982, 0.9661, 0.9759, 0.9657, 0.9767, 0.9657, 0.9766, 0.9661, 0.9759, 0.9661, 0.9812, 0.9657, 0.982, 0.9657, 0.982, 0.9661, 0.9812, 0.9661, 0.9751, 0.9657, 0.9759, 0.9657, 0.9759, 0.9661, 0.9751, 0.9661, 0.9805, 0.9657, 0.9812, 0.9657, 0.9812, 0.9661, 0.9805, 0.9661, 0.9744, 0.9657, 0.9751, 0.9657, 0.9751, 0.9661, 0.9744, 0.9661, 0.9766, 0.9661, 0.9774, 0.9661, 0.9774, 0.9665, 0.9767, 0.9665, 0.982, 0.9661, 0.9827, 0.9661, 0.9827, 0.9665, 0.982, 0.9665, 0.9759, 0.9661, 0.9766, 0.9661, 0.9767, 0.9665, 0.9759, 0.9665, 0.9812, 0.9661, 0.982, 0.9661, 0.982, 0.9665, 0.9812, 0.9665, 0.9751, 0.9661, 0.9759, 0.9661, 0.9759, 0.9665, 0.9751, 0.9665, 0.9805, 0.9661, 0.9812, 0.9661, 0.9812, 0.9665, 0.9805, 0.9665, 0.9744, 0.9661, 0.9751, 0.9661, 0.9751, 0.9665, 0.9744, 0.9665, 0.9797, 0.9661, 0.9805, 0.9661, 0.9805, 0.9665, 0.9797, 0.9665, 0.9736, 0.9661, 0.9744, 0.9661, 0.9744, 0.9665, 0.9736, 0.9665, 0.9789, 0.9661, 0.9797, 0.9661, 0.9797, 0.9665, 0.9789, 0.9665, 0.9728, 0.9661, 0.9736, 0.9661, 0.9736, 0.9665, 0.9728, 0.9665, 0.9782, 0.9661, 0.9789, 0.9661, 0.9789, 0.9665, 0.9782, 0.9665, 0.9721, 0.9661, 0.9728, 0.9661, 0.9728, 0.9665, 0.9721, 0.9665, 0.9774, 0.9661, 0.9782, 0.9661, 0.9782, 0.9665, 0.9774, 0.9665, 0.9827, 0.9661, 0.9835, 0.9714, 0.9827, 0.9665, 0.9713, 0.9715, 0.9721, 0.9661, 0.9721, 0.9665, 0.9736, 0.9665, 0.9744, 0.9665, 0.9744, 0.9669, 0.9736, 0.9669, 0.9789, 0.9665, 0.9797, 0.9665, 0.9797, 0.9669, 0.9789, 0.9669, 0.9728, 0.9665, 0.9736, 0.9665, 0.9736, 0.9669, 0.9728, 0.9669, 0.9782, 0.9665, 0.9789, 0.9665, 0.9789, 0.9669, 0.9782, 0.9669, 0.9721, 0.9665, 0.9728, 0.9665, 0.9728, 0.9669, 0.9721, 0.9669, 0.9774, 0.9665, 0.9782, 0.9665, 0.9782, 0.9669, 0.9774, 0.9669, 0.9827, 0.9665, 0.9835, 0.9714, 0.9827, 0.9669, 0.9713, 0.9715, 0.9721, 0.9665, 0.9721, 0.9669, 0.9767, 0.9665, 0.9774, 0.9665, 0.9774, 0.9669, 0.9767, 0.9669, 0.982, 0.9665, 0.9827, 0.9665, 0.9827, 0.9669, 0.982, 0.9669, 0.9759, 0.9665, 0.9767, 0.9665, 0.9767, 0.9669, 0.9759, 0.9669, 0.9812, 0.9665, 0.982, 0.9665, 0.982, 0.9669, 0.9812, 0.9669, 0.9751, 0.9665, 0.9759, 0.9665, 0.9759, 0.9669, 0.9751, 0.9669, 0.9805, 0.9665, 0.9812, 0.9665, 0.9812, 0.9669, 0.9805, 0.9669, 0.9744, 0.9665, 0.9751, 0.9665, 0.9751, 0.9669, 0.9744, 0.9669, 0.9797, 0.9665, 0.9805, 0.9665, 0.9805, 0.9669, 0.9797, 0.9669, 0.982, 0.9669, 0.9827, 0.9669, 0.9827, 0.9673, 0.982, 0.9672, 0.9759, 0.9669, 0.9767, 0.9669, 0.9766, 0.9673, 0.9759, 0.9672, 0.9812, 0.9669, 0.982, 0.9669, 0.982, 0.9672, 0.9812, 0.9672, 0.9751, 0.9669, 0.9759, 0.9669, 0.9759, 0.9672, 0.9751, 0.9673, 0.9805, 0.9669, 0.9812, 0.9669, 0.9812, 0.9672, 0.9805, 0.9672, 0.9744, 0.9669, 0.9751, 0.9669, 0.9751, 0.9673, 0.9744, 0.9672, 0.9797, 0.9669, 0.9805, 0.9669, 0.9805, 0.9672, 0.9797, 0.9673, 0.9736, 0.9669, 0.9744, 0.9669, 0.9744, 0.9672, 0.9736, 0.9672, 0.9789, 0.9669, 0.9797, 0.9669, 0.9797, 0.9673, 0.9789, 0.9672, 0.9728, 0.9669, 0.9736, 0.9669, 0.9736, 0.9672, 0.9728, 0.9673, 0.9782, 0.9669, 0.9789, 0.9669, 0.9789, 0.9672, 0.9782, 0.9673, 0.9721, 0.9669, 0.9728, 0.9669, 0.9728, 0.9673, 0.9721, 0.9673, 0.9774, 0.9669, 0.9782, 0.9669, 0.9782, 0.9673, 0.9774, 0.9672, 0.9827, 0.9669, 0.9835, 0.9714, 0.9827, 0.9673, 0.9713, 0.9715, 0.9721, 0.9669, 0.9721, 0.9673, 0.9767, 0.9669, 0.9774, 0.9669, 0.9774, 0.9672, 0.9766, 0.9673, 0.9789, 0.9672, 0.9797, 0.9673, 0.9797, 0.9676, 0.9789, 0.9676, 0.9728, 0.9673, 0.9736, 0.9672, 0.9736, 0.9676, 0.9728, 0.9676, 0.9782, 0.9673, 0.9789, 0.9672, 0.9789, 0.9676, 0.9782, 0.9676, 0.9721, 0.9673, 0.9728, 0.9673, 0.9728, 0.9676, 0.9721, 0.9676, 0.9774, 0.9672, 0.9782, 0.9673, 0.9782, 0.9676, 0.9774, 0.9676, 0.9827, 0.9673, 0.9835, 0.9714, 0.9827, 0.9676, 0.9713, 0.9715, 0.9721, 0.9673, 0.9721, 0.9676, 0.9766, 0.9673, 0.9774, 0.9672, 0.9774, 0.9676, 0.9767, 0.9676, 0.982, 0.9672, 0.9827, 0.9673, 0.9827, 0.9676, 0.982, 0.9676, 0.9759, 0.9672, 0.9766, 0.9673, 0.9767, 0.9676, 0.9759, 0.9676, 0.9812, 0.9672, 0.982, 0.9672, 0.982, 0.9676, 0.9812, 0.9676, 0.9751, 0.9673, 0.9759, 0.9672, 0.9759, 0.9676, 0.9751, 0.9676, 0.9805, 0.9672, 0.9812, 0.9672, 0.9812, 0.9676, 0.9805, 0.9676, 0.9744, 0.9672, 0.9751, 0.9673, 0.9751, 0.9676, 0.9744, 0.9676, 0.9797, 0.9673, 0.9805, 0.9672, 0.9805, 0.9676, 0.9797, 0.9676, 0.9736, 0.9672, 0.9744, 0.9672, 0.9744, 0.9676, 0.9736, 0.9676, 0.9759, 0.9676, 0.9767, 0.9676, 0.9767, 0.968, 0.9759, 0.968, 0.9812, 0.9676, 0.982, 0.9676, 0.982, 0.968, 0.9812, 0.968, 0.9751, 0.9676, 0.9759, 0.9676, 0.9759, 0.968, 0.9751, 0.968, 0.9805, 0.9676, 0.9812, 0.9676, 0.9812, 0.968, 0.9805, 0.968, 0.9744, 0.9676, 0.9751, 0.9676, 0.9751, 0.968, 0.9744, 0.968, 0.9797, 0.9676, 0.9805, 0.9676, 0.9805, 0.968, 0.9797, 0.968, 0.9736, 0.9676, 0.9744, 0.9676, 0.9744, 0.968, 0.9736, 0.968, 0.9789, 0.9676, 0.9797, 0.9676, 0.9797, 0.968, 0.9789, 0.968, 0.9728, 0.9676, 0.9736, 0.9676, 0.9736, 0.968, 0.9728, 0.968, 0.9782, 0.9676, 0.9789, 0.9676, 0.9789, 0.968, 0.9782, 0.968, 0.9721, 0.9676, 0.9728, 0.9676, 0.9728, 0.968, 0.9721, 0.968, 0.9774, 0.9676, 0.9782, 0.9676, 0.9782, 0.968, 0.9774, 0.968, 0.9827, 0.9676, 0.9835, 0.9714, 0.9827, 0.968, 0.9713, 0.9715, 0.9721, 0.9676, 0.9721, 0.968, 0.9767, 0.9676, 0.9774, 0.9676, 0.9774, 0.968, 0.9767, 0.968, 0.982, 0.9676, 0.9827, 0.9676, 0.9827, 0.968, 0.982, 0.968, 0.9728, 0.968, 0.9736, 0.968, 0.9736, 0.9684, 0.9728, 0.9684, 0.9782, 0.968, 0.9789, 0.968, 0.9789, 0.9684, 0.9782, 0.9684, 0.9721, 0.968, 0.9728, 0.968, 0.9728, 0.9684, 0.9721, 0.9684, 0.9774, 0.968, 0.9782, 0.968, 0.9782, 0.9684, 0.9774, 0.9684, 0.9827, 0.968, 0.9835, 0.9714, 0.9827, 0.9684, 0.9713, 0.9715, 0.9721, 0.968, 0.9721, 0.9684, 0.9767, 0.968, 0.9774, 0.968, 0.9774, 0.9684, 0.9766, 0.9684, 0.982, 0.968, 0.9827, 0.968, 0.9827, 0.9684, 0.982, 0.9684, 0.9759, 0.968, 0.9767, 0.968, 0.9766, 0.9684, 0.9759, 0.9684, 0.9812, 0.968, 0.982, 0.968, 0.982, 0.9684, 0.9812, 0.9684, 0.9751, 0.968, 0.9759, 0.968, 0.9759, 0.9684, 0.9751, 0.9684, 0.9805, 0.968, 0.9812, 0.968, 0.9812, 0.9684, 0.9805, 0.9684, 0.9744, 0.968, 0.9751, 0.968, 0.9751, 0.9684, 0.9744, 0.9684, 0.9797, 0.968, 0.9805, 0.968, 0.9805, 0.9684, 0.9797, 0.9684, 0.9736, 0.968, 0.9744, 0.968, 0.9744, 0.9684, 0.9736, 0.9684, 0.9789, 0.968, 0.9797, 0.968, 0.9797, 0.9684, 0.9789, 0.9684])
me_circle_002.materials.append(mat_material_001)
me_circle_002.update()

# ---- objects
ob_circle = bpy.data.objects.new('Circle', me_circle_002)

# ---- transforms, parenting, visibility, modifiers, constraints
ob_circle.location = (0.0, 0.0, 0.0)
ob_circle.scale = (15.99, 15.99, 15.99)

# ---- collection membership
col_collection.objects.link(ob_circle)

# ---- scene / render settings (as saved in the file)
scene.frame_start = 1; scene.frame_end = 250; scene.frame_set(1)
scene.render.engine = 'BLENDER_EEVEE_NEXT'
scene.cycles.sampling_pattern = 'TABULATED_SOBOL'
scene.view_settings.view_transform = 'Filmic'
bpy.context.view_layer.update()

# ---- added for rendering (the .blend has no active camera and no usable light): camera, sun
cam_auto = bpy.data.cameras.new('AutoCamera')
cam_auto.lens = 50.0
cam_auto.sensor_width = 36.0
cam_auto.clip_end = 1703.15
ob_auto_camera = bpy.data.objects.new('AutoCamera', cam_auto)
scene.collection.objects.link(ob_auto_camera)
ob_auto_camera.location = (90.6971, -116.455, 106.349)
ob_auto_camera.rotation_euler = (1.09748, -7.21219e-08, 0.694738)
scene.camera = ob_auto_camera
light_auto_sun = bpy.data.lights.new('AutoSun', 'SUN')
light_auto_sun.energy = 3.0
light_auto_sun.angle = 0.0523599
ob_auto_sun = bpy.data.objects.new('AutoSun', light_auto_sun)
scene.collection.objects.link(ob_auto_sun)
ob_auto_sun.rotation_euler = (0.872665, 0.174533, 0.523599)
bpy.context.view_layer.update()
